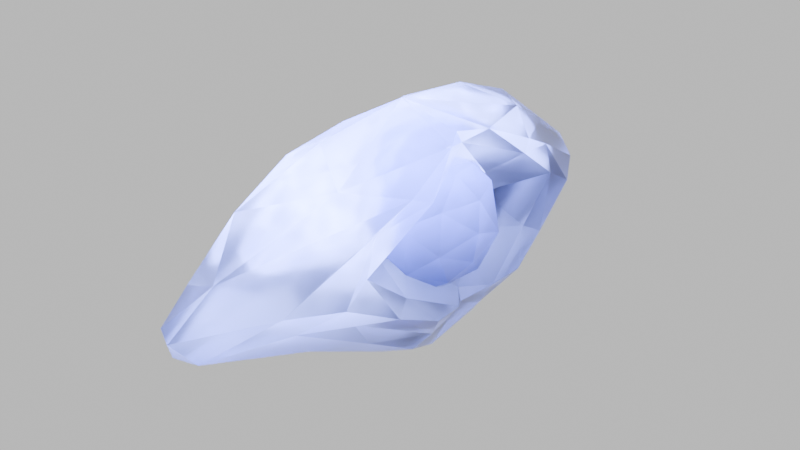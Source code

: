 # Source: vision_crystal.blend  (saved by Blender 4.2.66; exported with 4.5.12 LTS)
import bpy
from mathutils import Matrix  # noqa: F401  (used for matrix-valued properties, if any)

bpy.ops.wm.read_factory_settings(use_empty=True)
scene = bpy.context.scene
scene.name = 'Scene'

# ---- collections
col_collection = bpy.data.collections.new('Collection'); scene.collection.children.link(col_collection)

# ---- materials (node trees are filled in below, after node groups)
mat_crystal = bpy.data.materials.new('crystal')
mat_crystal_glow = bpy.data.materials.new('crystal glow')

# ---- material node trees
mat_crystal.use_nodes = True; mat_crystal.node_tree.nodes.clear()
_N = mat_crystal.node_tree.nodes; _L = mat_crystal.node_tree.links
n0 = _N.new('ShaderNodeBsdfPrincipled'); n0.name = 'Principled BSDF'; n0.location = (10, 300)
n0.inputs[2].default_value = 0.3
n0.inputs[3].default_value = 1.7
n0.inputs[18].default_value = 1.0
n1 = _N.new('ShaderNodeOutputMaterial'); n1.name = 'Material Output'; n1.location = (300, 300)
n2 = _N.new('ShaderNodeTexCoord'); n2.name = 'Texture Coordinate'; n2.location = (-1079, 200)
n3 = _N.new('ShaderNodeMapping'); n3.name = 'Mapping'; n3.location = (-874, 271)
n4 = _N.new('ShaderNodeSeparateXYZ'); n4.name = 'Separate XYZ'; n4.location = (-685, 273)
n5 = _N.new('ShaderNodeValToRGB'); n5.name = 'Color Ramp'; n5.location = (-406, 270)
n5.color_ramp.interpolation = 'EASE'
while len(n5.color_ramp.elements) > 1: n5.color_ramp.elements.remove(n5.color_ramp.elements[-1])
n5.color_ramp.elements[0].position = 0.3; n5.color_ramp.elements[0].color = (0.01669, 0.01741, 0.05682, 1.0)
_e = n5.color_ramp.elements.new(1.0); _e.color = (0.2872, 0.319, 1.0, 1.0)
_L.new(n0.outputs[0], n1.inputs[0])
_L.new(n2.outputs[0], n3.inputs[0])
_L.new(n3.outputs[0], n4.inputs[0])
_L.new(n4.outputs[2], n5.inputs[0])
_L.new(n5.outputs[0], n0.inputs[0])
n1.is_active_output = True
mat_crystal_glow.use_nodes = True; mat_crystal_glow.node_tree.nodes.clear()
_N = mat_crystal_glow.node_tree.nodes; _L = mat_crystal_glow.node_tree.links
n0 = _N.new('ShaderNodeBsdfPrincipled'); n0.name = 'Principled BSDF'; n0.location = (10, 300)
n0.inputs[2].default_value = 0.05
n0.inputs[3].default_value = 1.7
n0.inputs[18].default_value = 1.0
n0.inputs[27].default_value = (0.4174, 0.5153, 0.8228, 1.0)
n0.inputs[28].default_value = 7.0
n1 = _N.new('ShaderNodeOutputMaterial'); n1.name = 'Material Output'; n1.location = (300, 300)
n2 = _N.new('ShaderNodeTexCoord'); n2.name = 'Texture Coordinate'; n2.location = (-1079, 200)
n3 = _N.new('ShaderNodeMapping'); n3.name = 'Mapping'; n3.location = (-874, 271)
n4 = _N.new('ShaderNodeSeparateXYZ'); n4.name = 'Separate XYZ'; n4.location = (-685, 273)
n5 = _N.new('ShaderNodeValToRGB'); n5.name = 'Color Ramp'; n5.location = (-406, 270)
n5.color_ramp.interpolation = 'EASE'
while len(n5.color_ramp.elements) > 1: n5.color_ramp.elements.remove(n5.color_ramp.elements[-1])
n5.color_ramp.elements[0].position = 0.3; n5.color_ramp.elements[0].color = (0.01669, 0.01741, 0.05682, 1.0)
_e = n5.color_ramp.elements.new(1.0); _e.color = (0.2872, 0.319, 1.0, 1.0)
_L.new(n0.outputs[0], n1.inputs[0])
_L.new(n2.outputs[0], n3.inputs[0])
_L.new(n3.outputs[0], n4.inputs[0])
_L.new(n4.outputs[2], n5.inputs[0])
_L.new(n5.outputs[0], n0.inputs[0])
n1.is_active_output = True

# ---- world
world_world = bpy.data.worlds.new('World'); scene.world = world_world
world_world.use_nodes = True; world_world.node_tree.nodes.clear()
_N = world_world.node_tree.nodes; _L = world_world.node_tree.links
n0 = _N.new('ShaderNodeOutputWorld'); n0.name = 'World Output'; n0.location = (300, 300)
n1 = _N.new('ShaderNodeBackground'); n1.name = 'Background'; n1.location = (10, 300)
n1.inputs[0].default_value = (1.0, 1.0, 1.0, 1.0)
n1.inputs[1].default_value = 0.7
_L.new(n1.outputs[0], n0.inputs[0])
n0.is_active_output = True
world_world.color = (0.05088, 0.05088, 0.05088)
world_world.sun_shadow_jitter_overblur = 0.0

# ---- meshes
me_sphere_001 = bpy.data.meshes.new('Sphere.001')
me_sphere_001.from_pydata([(-0.2672, 0.8634, -0.4908), (-0.2023, 0.4239, 0.9033), (0.1961, 0.9805, 0.1995), (0.1898, 0.2033, 0.976), (0.1727, 0.7172, 0.7032), (0.2248, 0.9272, -0.3697), (0.5819, 0.7877, -0.3285), (0.2487, 0.6325, -0.7575), (0.5802, 0.7179, 0.4499), (0.9367, 0.4262, -0.09808), (0.09528, -0.08372, 1.004), (0.4964, 0.3916, 0.7885), (0.7598, 0.2201, -0.6414), (0.2951, 0.2322, -0.9497), (0.9027, 0.003144, 0.5123), (1.008, -0.1398, 0.1272), (0.9566, -0.1736, -0.2959), (0.5972, -0.1029, 0.8334), (0.7175, -0.5545, 0.4833), (0.7658, -0.6501, -0.09897), (0.7312, -0.4134, -0.5886), (0.184, -0.5032, 0.8701), (0.3635, -0.9225, 0.2987), (0.3849, -0.8523, -0.4103), (0.3749, -0.5067, -0.8053), (0.3215, -0.1367, -0.9665), (-0.184, -0.9494, 0.3078), (-0.08761, -1.016, -0.1387), (-0.2361, -0.7875, -0.6075), (-0.2683, -0.7881, 0.5977), (-0.2648, -0.4776, -0.8644), (-0.1985, -0.4282, 0.8973), (-0.6588, -0.7867, -0.1041), (-0.6978, -0.5005, 0.5505), (-0.8936, -0.4587, 0.09898), (-0.5549, -0.2566, 0.8057), (-0.7218, -0.3973, -0.6005), (-0.9844, -0.04889, 0.297), (-0.9393, -0.1627, -0.3769), (-0.9363, 0.4089, -0.001141), (-0.7462, 0.1893, -0.6619), (-0.7515, 0.2678, 0.6578), (-0.4449, 0.02888, -0.9157), (-0.2788, 0.0192, 0.971), (-0.6047, 0.7765, 0.2978), (-0.2974, 0.7786, 0.5886), (-0.2091, 0.9907, 0.07127), (-0.2683, 0.4741, -0.8645), (-0.1309, 0.02148, -1.003), (-0.07935, -0.4693, -0.3254), (0.1348, -0.09976, -0.3254), (0.1296, 0.02878, -2.016), (0.3383, -0.6535, -1.672), (0.7114, -0.3613, 1.331), (0.07675, -1.136, -0.05357), (0.8462, -1.529, -0.5727), (0.3516, -1.824, -0.7164), (0.1446, -1.841, 1.068), (0.7332, -2.376, -0.1075), (0.3691, -2.866, -0.3429), (0.2061, -1.396, -1.265), (-0.5532, -1.411, 1.381), (-0.4274, -1.94, -1.379), (-0.472, -4.082, -0.2186), (-0.6932, -3.859, -0.599), (-1.021, -1.533, 1.134), (-1.15, -1.956, -1.018), (-1.354, -2.29, -0.001372), (-1.291, -2.562, -0.6297), (-1.197, -1.574, 0.6315), (-1.924, -0.8832, -0.3861), (-1.486, -1.453, -0.6192), (-1.703, -0.9538, 0.3759), (-0.9054, -0.5893, 1.327), (-1.912, -0.4813, 0.2437), (-1.431, 0.03293, -1.743), (-1.32, -0.5398, -1.82), (-0.4296, 0.03293, 1.592), (-0.6155, 0.7079, -0.3254), (-0.8961, 0.6075, -0.3254), (-1.202, 0.1492, -0.3254), (-1.116, -0.3167, -0.3254), (-0.7297, -0.6179, -0.3254), (-0.5667, -0.6485, -0.3254), (-0.454, -0.6515, -0.3254), (-0.3445, -0.6359, -0.3254), (-0.2321, -0.5909, -0.3254), (-0.00726, -0.3876, -0.3254), (0.1023, 0.2777, -0.3254), (-0.01724, 0.4772, -0.3254), (-0.449, 0.7079, -0.3254), (0.8787, -0.3445, -0.9237), (0.3864, -0.77, 0.4778), (0.2279, -0.6792, -0.3952), (-0.2717, -0.5909, -2.002), (0.7288, -1.267, -0.4284), (0.9413, -0.8642, -0.874), (0.5407, -0.4918, -1.419), (0.7768, -1.214, 0.9354), (0.8882, -0.9564, 0.832), (0.6984, -1.968, 0.1381), (0.693, -1.793, 0.6463), (0.3548, -3.062, -0.05082), (-0.2668, -3.83, -0.5399), (-0.719, -2.723, 0.8694), (-0.4205, -3.393, 0.2612), (-0.7504, -3.94, -0.1733), (-1.108, -3.224, -0.05046), (-1.308, -1.258, -1.315), (-1.714, -0.4196, -0.9341), (-0.9101, -0.5326, -0.3254), (-1.161, -0.2273, -0.3254), (0.5723, 0.02938, -0.907), (0.6239, 0.03427, -1.107), (0.3383, 0.7194, -1.672), (0.7114, 0.4272, 1.331), (0.07675, 1.202, -0.05357), (0.8462, 1.595, -0.5727), (0.3516, 1.89, -0.7164), (0.1446, 1.907, 1.068), (0.7332, 2.441, -0.1075), (0.3691, 2.932, -0.3429), (0.2061, 1.462, -1.265), (-0.5532, 1.477, 1.381), (-0.4274, 2.006, -1.379), (-0.472, 4.148, -0.2186), (-0.6932, 3.925, -0.599), (-1.021, 1.599, 1.134), (-1.15, 2.022, -1.018), (-1.354, 2.356, -0.001372), (-1.291, 2.628, -0.6297), (-1.197, 1.64, 0.6315), (-1.924, 0.9491, -0.3861), (-1.486, 1.519, -0.6192), (-1.703, 1.02, 0.3759), (-0.9054, 0.6552, 1.327), (-1.912, 0.5472, 0.2437), (-0.6705, 0.03187, -2.188), (-1.701, 0.03206, 0.4448), (-1.32, 0.6056, -1.82), (-0.823, -0.5819, -0.3254), (-1.025, -0.436, -0.3254), (-1.196, -0.1161, -0.3254), (-1.21, -0.0171, -0.3254), (-1.178, 0.2463, -0.3254), (-1.14, 0.3387, -0.3254), (-1.088, 0.4245, -0.3254), (-0.9765, 0.5479, -0.3254), (-0.8078, 0.6547, -0.3254), (-0.7136, 0.6884, -0.3254), (-0.3445, 0.7018, -0.3254), (-0.2189, 0.6491, -0.3254), (-0.09173, 0.5476, -0.3254), (0.03705, 0.3931, -0.3254), (0.1446, 0.09959, -0.3254), (0.1471, -0.0004428, -0.3254), (0.1081, -0.1962, -0.3254), (0.05953, -0.3023, -0.3254), (0.5687, 0.02896, 1.227), (0.4877, 0.02596, 1.356), (0.8787, 0.4104, -0.9237), (0.3864, 0.8359, 0.4778), (0.2279, 0.745, -0.3952), (-0.2717, 0.6567, -2.002), (0.7288, 1.333, -0.4284), (0.9413, 0.93, -0.874), (0.5407, 0.5577, -1.419), (0.7768, 1.28, 0.9354), (0.8882, 1.022, 0.832), (0.6984, 2.034, 0.1381), (0.693, 1.858, 0.6463), (0.3548, 3.128, -0.05082), (-0.2668, 3.895, -0.5399), (-0.719, 2.788, 0.8694), (-0.4205, 3.459, 0.2612), (-0.7504, 4.006, -0.1733), (-1.108, 3.29, -0.05046), (-1.308, 1.324, -1.315), (-1.714, 0.4855, -0.9341), (-1.903, 0.03167, -0.3319)], [(149, 78), (148, 149), (147, 79), (79, 148), (145, 146), (146, 147), (144, 145), (143, 80), (80, 144), (111, 142), (142, 143), (81, 111), (141, 81), (110, 141), (140, 110), (82, 140), (83, 82), (84, 83), (85, 84), (86, 85), (49, 86), (87, 49), (157, 87), (50, 156), (156, 157), (155, 50), (154, 155), (88, 154), (153, 88), (152, 89), (89, 153), (151, 152), (90, 150), (150, 151), (78, 90), (153, 152)], [(47, 13, 48), (4, 8, 2), (2, 6, 5), (3, 11, 4), (6, 8, 9), (6, 12, 7), (3, 17, 11), (8, 11, 14), (13, 12, 25), (9, 14, 15), (3, 10, 17), (12, 16, 20), (48, 13, 25), (25, 20, 24), (15, 18, 19), (15, 19, 16), (10, 21, 17), (19, 23, 20), (17, 21, 18), (18, 21, 22), (22, 27, 23), (23, 27, 28), (23, 28, 24), (24, 28, 30), (24, 30, 25), (22, 26, 27), (30, 48, 25), (27, 26, 32), (21, 10, 31), (27, 32, 28), (26, 29, 32), (28, 32, 36), (32, 33, 34), (30, 36, 42), (34, 38, 32), (32, 38, 36), (33, 35, 37), (35, 43, 41), (38, 40, 36), (37, 39, 38), (37, 41, 39), (39, 148, 38), (43, 1, 41), (42, 40, 47), (148, 47, 40), (1, 45, 41), (44, 45, 46), (43, 10, 3), (46, 5, 0), (45, 1, 4), (45, 4, 2), (46, 2, 5), (0, 5, 7), (47, 7, 13), (1, 3, 4), (7, 5, 6), (2, 8, 6), (4, 11, 8), (7, 12, 13), (12, 6, 9), (9, 8, 14), (14, 11, 17), (9, 15, 16), (12, 9, 16), (25, 12, 20), (14, 17, 18), (15, 14, 18), (16, 19, 20), (19, 18, 22), (19, 22, 23), (20, 23, 24), (21, 31, 29), (22, 21, 29), (22, 29, 26), (33, 29, 31, 35), (0, 148, 44, 46), (28, 36, 30), (32, 29, 33), (10, 43, 31), (30, 42, 48), (31, 43, 35), (34, 37, 38), (34, 33, 37), (42, 36, 40), (37, 35, 41), (40, 38, 148), (39, 41, 44), (39, 44, 148), (148, 0, 47), (44, 41, 45), (42, 47, 48), (1, 43, 3), (47, 0, 7), (46, 45, 2), (158, 159, 53), (158, 53, 99), (113, 91, 97), (158, 99, 92), (97, 52, 51), (113, 97, 51), (92, 93, 155), (112, 93, 95), (77, 53, 159), (92, 54, 93), (52, 94, 51), (53, 98, 99), (97, 60, 52), (53, 77, 57), (98, 101, 99), (99, 100, 92), (92, 100, 54), (60, 62, 52), (100, 101, 58), (55, 100, 58), (58, 59, 55), (57, 77, 61), (103, 62, 60), (98, 57, 105), (63, 64, 103), (57, 61, 104), (57, 104, 105), (104, 107, 105), (61, 65, 104), (62, 64, 66), (64, 107, 68), (94, 62, 76), (64, 68, 66), (66, 108, 62), (107, 69, 67), (62, 108, 76), (68, 67, 71), (68, 71, 66), (69, 72, 67), (66, 71, 108), (94, 76, 137), (70, 109, 108), (72, 138, 74), (73, 77, 138), (76, 75, 137), (74, 138, 179), (97, 91, 96), (113, 112, 91), (155, 158, 92), (51, 94, 137), (112, 155, 93), (91, 112, 95), (97, 96, 55), (96, 95, 55), (91, 95, 96), (95, 100, 55), (93, 54, 95), (95, 54, 100), (97, 55, 56), (53, 57, 98), (97, 56, 60), (99, 101, 100), (52, 62, 94), (58, 101, 102), (55, 59, 56), (56, 59, 60), (59, 103, 60), (102, 101, 98), (59, 58, 102), (102, 98, 105), (103, 59, 102), (103, 102, 63), (103, 64, 62), (102, 105, 63), (63, 105, 106), (105, 107, 106), (64, 63, 106), (104, 65, 107), (73, 61, 77), (64, 106, 107), (107, 67, 68), (61, 73, 65), (65, 69, 107), (71, 72, 70), (67, 72, 71), (71, 70, 108), (69, 73, 72), (70, 72, 74), (65, 73, 69), (179, 70, 74), (72, 73, 138), (76, 108, 109), (76, 109, 75), (70, 179, 109), (75, 109, 179), (158, 115, 159), (158, 168, 115), (113, 166, 160), (158, 161, 168), (166, 51, 114), (113, 51, 166), (161, 155, 162), (112, 164, 162), (77, 159, 115), (161, 162, 116), (114, 51, 163), (115, 168, 167), (166, 114, 122), (115, 119, 77), (167, 168, 170), (168, 161, 169), (161, 116, 169), (122, 114, 124), (169, 120, 170), (117, 120, 169), (120, 117, 121), (119, 123, 77), (172, 122, 124), (167, 174, 119), (125, 172, 126), (119, 173, 123), (119, 174, 173), (173, 174, 176), (123, 173, 127), (124, 128, 126), (126, 130, 176), (163, 139, 124), (126, 128, 130), (128, 124, 177), (176, 129, 131), (124, 139, 177), (130, 133, 129), (130, 128, 133), (131, 129, 134), (128, 177, 133), (163, 137, 139), (132, 177, 178), (134, 136, 138), (135, 138, 77), (139, 137, 75), (136, 179, 138), (166, 165, 160), (113, 160, 112), (155, 161, 158), (51, 137, 163), (112, 162, 155), (160, 164, 112), (166, 117, 165), (165, 117, 164), (160, 165, 164), (164, 117, 169), (162, 164, 116), (164, 169, 116), (166, 118, 117), (115, 167, 119), (166, 122, 118), (168, 169, 170), (114, 163, 124), (120, 171, 170), (117, 118, 121), (118, 122, 121), (121, 122, 172), (171, 167, 170), (121, 171, 120), (171, 174, 167), (172, 171, 121), (172, 125, 171), (172, 124, 126), (171, 125, 174), (125, 175, 174), (174, 175, 176), (126, 175, 125), (173, 176, 127), (135, 77, 123), (126, 176, 175), (176, 130, 129), (123, 127, 135), (127, 176, 131), (133, 132, 134), (129, 133, 134), (133, 177, 132), (131, 134, 135), (132, 136, 134), (127, 131, 135), (179, 136, 132), (134, 138, 135), (139, 178, 177), (139, 75, 178), (132, 178, 179), (75, 179, 178)])
_uv = me_sphere_001.uv_layers.new(name='UVMap')
_uv.uv.foreach_set('vector', [0.8282, 0.1815, 0.6182, 0.1183, 0.8035, 0.02974, 0.7136, 0.743, 0.6405, 0.6374, 0.7212, 0.5615, 0.7212, 0.5615, 0.6426, 0.4053, 0.7138, 0.3772, 0.6593, 0.9011, 0.6097, 0.7815, 0.7136, 0.743, 0.6426, 0.4053, 0.6405, 0.6374, 0.5656, 0.4702, 0.6426, 0.4053, 0.546, 0.2825, 0.6891, 0.2345, 0.6593, 0.9011, 0.4712, 0.7971, 0.6097, 0.7815, 0.6405, 0.6374, 0.6097, 0.7815, 0.4987, 0.6505, 0.6182, 0.1183, 0.546, 0.2825, 0.418, 0.1201, 0.5656, 0.4702, 0.4987, 0.6505, 0.4785, 0.5338, 0.6593, 0.9011, 0.3741, 0.9507, 0.4712, 0.7971, 0.546, 0.2825, 0.4697, 0.4063, 0.4219, 0.3128, 0.4531, 0.0, 0.6182, 0.1183, 0.418, 0.1201, 0.418, 0.1201, 0.4219, 0.3128, 0.3514, 0.2162, 0.4785, 0.5338, 0.3914, 0.6553, 0.3893, 0.4692, 0.4785, 0.5338, 0.3893, 0.4692, 0.4697, 0.4063, 0.3741, 0.9507, 0.3038, 0.8235, 0.4712, 0.7971, 0.3893, 0.4692, 0.3202, 0.3687, 0.4219, 0.3128, 0.4712, 0.7971, 0.3038, 0.8235, 0.3914, 0.6553, 0.3914, 0.6553, 0.3038, 0.8235, 0.3121, 0.5925, 0.3121, 0.5925, 0.2381, 0.4535, 0.3202, 0.3687, 0.3202, 0.3687, 0.2381, 0.4535, 0.2086, 0.3063, 0.3202, 0.3687, 0.2086, 0.3063, 0.3514, 0.2162, 0.3514, 0.2162, 0.2086, 0.3063, 0.1717, 0.1832, 0.3514, 0.2162, 0.1717, 0.1832, 0.418, 0.1201, 0.3121, 0.5925, 0.2211, 0.5953, 0.2381, 0.4535, 0.1717, 0.1832, 0.07916, 0.04881, 0.418, 0.1201, 0.2381, 0.4535, 0.2211, 0.5953, 0.1395, 0.4694, 0.3038, 0.8235, 0.3741, 0.9507, 0.1708, 0.8413, 0.2381, 0.4535, 0.1395, 0.4694, 0.2086, 0.3063, 0.2211, 0.5953, 0.1962, 0.6987, 0.1395, 0.4694, 0.2086, 0.3063, 0.1395, 0.4694, 0.08447, 0.2928, 0.1395, 0.4694, 0.09749, 0.6747, 0.07678, 0.5308, 0.1717, 0.1832, 0.08447, 0.2928, 0.02261, 0.1504, 0.07678, 0.5308, 0.03047, 0.3838, 0.1395, 0.4694, 0.1395, 0.4694, 0.03047, 0.3838, 0.08447, 0.2928, 0.09749, 0.6747, 0.06693, 0.7933, 0.01291, 0.5913, 0.06693, 0.7933, 0.03115, 0.9116, 0.0, 0.7844, 0.03047, 0.3838, 0.0, 0.273, 0.08447, 0.2928, 0.9963, 0.5849, 0.935, 0.5007, 0.9922, 0.3993, 0.9963, 0.5849, 0.9421, 0.7182, 0.935, 0.5007, 0.935, 0.5007, 0.8869, 0.384, 0.9922, 0.3993, 0.9454, 0.9116, 0.82, 0.8447, 0.9421, 0.7182, 0.9494, 0.1481, 0.9598, 0.2785, 0.8282, 0.1815, 0.8869, 0.384, 0.8282, 0.1815, 0.9598, 0.2785, 0.82, 0.8447, 0.8045, 0.6947, 0.9421, 0.7182, 0.8587, 0.5928, 0.8045, 0.6947, 0.7852, 0.5242, 0.9454, 0.9116, 0.8281, 1.0, 0.6593, 0.9011, 0.7852, 0.5242, 0.7138, 0.3772, 0.7958, 0.3435, 0.8045, 0.6947, 0.82, 0.8447, 0.7136, 0.743, 0.8045, 0.6947, 0.7136, 0.743, 0.7212, 0.5615, 0.7852, 0.5242, 0.7212, 0.5615, 0.7138, 0.3772, 0.7958, 0.3435, 0.7138, 0.3772, 0.6891, 0.2345, 0.8282, 0.1815, 0.6891, 0.2345, 0.6182, 0.1183, 0.82, 0.8447, 0.6593, 0.9011, 0.7136, 0.743, 0.6891, 0.2345, 0.7138, 0.3772, 0.6426, 0.4053, 0.7212, 0.5615, 0.6405, 0.6374, 0.6426, 0.4053, 0.7136, 0.743, 0.6097, 0.7815, 0.6405, 0.6374, 0.6891, 0.2345, 0.546, 0.2825, 0.6182, 0.1183, 0.546, 0.2825, 0.6426, 0.4053, 0.5656, 0.4702, 0.5656, 0.4702, 0.6405, 0.6374, 0.4987, 0.6505, 0.4987, 0.6505, 0.6097, 0.7815, 0.4712, 0.7971, 0.5656, 0.4702, 0.4785, 0.5338, 0.4697, 0.4063, 0.546, 0.2825, 0.5656, 0.4702, 0.4697, 0.4063, 0.418, 0.1201, 0.546, 0.2825, 0.4219, 0.3128, 0.4987, 0.6505, 0.4712, 0.7971, 0.3914, 0.6553, 0.4785, 0.5338, 0.4987, 0.6505, 0.3914, 0.6553, 0.4697, 0.4063, 0.3893, 0.4692, 0.4219, 0.3128, 0.3893, 0.4692, 0.3914, 0.6553, 0.3121, 0.5925, 0.3893, 0.4692, 0.3121, 0.5925, 0.3202, 0.3687, 0.4219, 0.3128, 0.3202, 0.3687, 0.3514, 0.2162, 0.3038, 0.8235, 0.1708, 0.8413, 0.1962, 0.6987, 0.3121, 0.5925, 0.3038, 0.8235, 0.1962, 0.6987, 0.3121, 0.5925, 0.1962, 0.6987, 0.2211, 0.5953, 0.09749, 0.6747, 0.1962, 0.6987, 0.1708, 0.8413, 0.06693, 0.7933, 0.7958, 0.3435, 0.8869, 0.384, 0.8587, 0.5928, 0.7852, 0.5242, 0.2086, 0.3063, 0.08447, 0.2928, 0.1717, 0.1832, 0.1395, 0.4694, 0.1962, 0.6987, 0.09749, 0.6747, 0.3741, 0.9507, 0.03115, 0.9116, 0.1708, 0.8413, 0.1717, 0.1832, 0.02261, 0.1504, 0.07916, 0.04881, 0.1708, 0.8413, 0.03115, 0.9116, 0.06693, 0.7933, 0.07678, 0.5308, 0.01291, 0.5913, 0.03047, 0.3838, 0.07678, 0.5308, 0.09749, 0.6747, 0.01291, 0.5913, 0.02261, 0.1504, 0.08447, 0.2928, 0.0, 0.273, 0.01291, 0.5913, 0.06693, 0.7933, 0.0, 0.7844, 0.9598, 0.2785, 0.9922, 0.3993, 0.8869, 0.384, 0.935, 0.5007, 0.9421, 0.7182, 0.8587, 0.5928, 0.935, 0.5007, 0.8587, 0.5928, 0.8869, 0.384, 0.8869, 0.384, 0.7958, 0.3435, 0.8282, 0.1815, 0.8587, 0.5928, 0.9421, 0.7182, 0.8045, 0.6947, 0.9494, 0.1481, 0.8282, 0.1815, 0.8035, 0.02974, 0.82, 0.8447, 0.9454, 0.9116, 0.6593, 0.9011, 0.8282, 0.1815, 0.7958, 0.3435, 0.6891, 0.2345, 0.7852, 0.5242, 0.8045, 0.6947, 0.7212, 0.5615, 0.4998, 0.7746, 0.5004, 0.8062, 0.4684, 0.8045, 0.4998, 0.7746, 0.4684, 0.8045, 0.4295, 0.739, 0.5, 0.2988, 0.469, 0.3253, 0.4647, 0.2468, 0.4998, 0.7746, 0.4295, 0.739, 0.4487, 0.6946, 0.4647, 0.2468, 0.4539, 0.1917, 0.4987, 0.1244, 0.5, 0.2988, 0.4647, 0.2468, 0.4987, 0.1244, 0.4487, 0.6946, 0.4441, 0.4877, 0.4998, 0.5018, 0.4997, 0.3345, 0.4441, 0.4877, 0.4076, 0.4719, 0.4895, 0.9727, 0.4684, 0.8045, 0.5004, 0.8062, 0.4487, 0.6946, 0.418, 0.5837, 0.4441, 0.4877, 0.4539, 0.1917, 0.3438, 0.09497, 0.4987, 0.1244, 0.4684, 0.8045, 0.4035, 0.743, 0.4295, 0.739, 0.4647, 0.2468, 0.373, 0.2606, 0.4539, 0.1917, 0.4684, 0.8045, 0.4895, 0.9727, 0.3332, 0.7773, 0.4035, 0.743, 0.3694, 0.6719, 0.4295, 0.739, 0.4295, 0.739, 0.3698, 0.5946, 0.4487, 0.6946, 0.4487, 0.6946, 0.3698, 0.5946, 0.418, 0.5837, 0.373, 0.2606, 0.2488, 0.2293, 0.4539, 0.1917, 0.3698, 0.5946, 0.3694, 0.6719, 0.354, 0.5403, 0.3845, 0.46, 0.3698, 0.5946, 0.354, 0.5403, 0.354, 0.5403, 0.3359, 0.4698, 0.3845, 0.46, 0.3332, 0.7773, 0.4895, 0.9727, 0.2445, 0.8748, 0.275, 0.467, 0.2488, 0.2293, 0.373, 0.2606, 0.4035, 0.743, 0.3332, 0.7773, 0.26, 0.6075, 0.254, 0.5141, 0.2373, 0.4549, 0.275, 0.467, 0.3332, 0.7773, 0.2445, 0.8748, 0.2331, 0.6928, 0.3332, 0.7773, 0.2331, 0.6928, 0.26, 0.6075, 0.2331, 0.6928, 0.1946, 0.5454, 0.26, 0.6075, 0.2445, 0.8748, 0.1444, 0.8317, 0.2331, 0.6928, 0.2488, 0.2293, 0.2373, 0.4549, 0.1612, 0.3237, 0.2373, 0.4549, 0.1946, 0.5454, 0.1629, 0.4314, 0.3438, 0.09497, 0.2488, 0.2293, 0.04448, 0.1607, 0.2373, 0.4549, 0.1629, 0.4314, 0.1612, 0.3237, 0.1612, 0.3237, 0.1158, 0.2541, 0.2488, 0.2293, 0.1946, 0.5454, 0.1182, 0.7488, 0.1496, 0.5687, 0.2488, 0.2293, 0.1158, 0.2541, 0.04448, 0.1607, 0.1629, 0.4314, 0.1496, 0.5687, 0.1159, 0.4334, 0.1629, 0.4314, 0.1159, 0.4334, 0.1612, 0.3237, 0.1182, 0.7488, 0.08893, 0.7215, 0.1496, 0.5687, 0.1612, 0.3237, 0.1159, 0.4334, 0.1158, 0.2541, 0.3438, 0.09497, 0.04448, 0.1607, 0.008186, 0.03923, 0.08059, 0.5109, 0.03837, 0.3402, 0.1158, 0.2541, 0.08893, 0.7215, 0.0006607, 0.696, 0.04375, 0.6513, 0.06864, 0.9115, 0.01402, 0.9913, 0.0006607, 0.696, 0.04448, 0.1607, 2.189e-05, 0.191, 0.008186, 0.03923, 0.04375, 0.6513, 0.0006607, 0.696, -4.268e-06, 0.4931, 0.4647, 0.2468, 0.469, 0.3253, 0.4338, 0.3353, 0.5, 0.2988, 0.4997, 0.3345, 0.469, 0.3253, 0.4998, 0.5018, 0.4998, 0.7746, 0.4487, 0.6946, 0.4987, 0.1244, 0.3438, 0.09497, 0.4922, 0.03287, 0.4997, 0.3345, 0.4998, 0.5018, 0.4441, 0.4877, 0.469, 0.3253, 0.4997, 0.3345, 0.4076, 0.4719, 0.4647, 0.2468, 0.4338, 0.3353, 0.3845, 0.46, 0.4338, 0.3353, 0.4076, 0.4719, 0.3845, 0.46, 0.469, 0.3253, 0.4076, 0.4719, 0.4338, 0.3353, 0.4076, 0.4719, 0.3698, 0.5946, 0.3845, 0.46, 0.4441, 0.4877, 0.418, 0.5837, 0.4076, 0.4719, 0.4076, 0.4719, 0.418, 0.5837, 0.3698, 0.5946, 0.4647, 0.2468, 0.3845, 0.46, 0.3636, 0.385, 0.4684, 0.8045, 0.3332, 0.7773, 0.4035, 0.743, 0.4647, 0.2468, 0.3636, 0.385, 0.373, 0.2606, 0.4295, 0.739, 0.3694, 0.6719, 0.3698, 0.5946, 0.4539, 0.1917, 0.2488, 0.2293, 0.3438, 0.09497, 0.354, 0.5403, 0.3694, 0.6719, 0.317, 0.5507, 0.3845, 0.46, 0.3359, 0.4698, 0.3636, 0.385, 0.3636, 0.385, 0.3359, 0.4698, 0.373, 0.2606, 0.3359, 0.4698, 0.275, 0.467, 0.373, 0.2606, 0.317, 0.5507, 0.3694, 0.6719, 0.4035, 0.743, 0.3359, 0.4698, 0.354, 0.5403, 0.317, 0.5507, 0.317, 0.5507, 0.4035, 0.743, 0.26, 0.6075, 0.275, 0.467, 0.3359, 0.4698, 0.317, 0.5507, 0.275, 0.467, 0.317, 0.5507, 0.254, 0.5141, 0.275, 0.467, 0.2373, 0.4549, 0.2488, 0.2293, 0.317, 0.5507, 0.26, 0.6075, 0.254, 0.5141, 0.254, 0.5141, 0.26, 0.6075, 0.2299, 0.5223, 0.26, 0.6075, 0.1946, 0.5454, 0.2299, 0.5223, 0.2373, 0.4549, 0.254, 0.5141, 0.2299, 0.5223, 0.2331, 0.6928, 0.1444, 0.8317, 0.1946, 0.5454, 0.06864, 0.9115, 0.2445, 0.8748, 0.2041, 0.968, 0.2373, 0.4549, 0.2299, 0.5223, 0.1946, 0.5454, 0.1946, 0.5454, 0.1496, 0.5687, 0.1629, 0.4314, 0.2445, 0.8748, 0.06864, 0.9115, 0.1444, 0.8317, 0.1444, 0.8317, 0.1182, 0.7488, 0.1946, 0.5454, 0.1159, 0.4334, 0.08893, 0.7215, 0.08059, 0.5109, 0.1496, 0.5687, 0.08893, 0.7215, 0.1159, 0.4334, 0.1159, 0.4334, 0.08059, 0.5109, 0.1158, 0.2541, 0.1182, 0.7488, 0.06864, 0.9115, 0.08893, 0.7215, 0.08059, 0.5109, 0.08893, 0.7215, 0.04375, 0.6513, 0.1444, 0.8317, 0.06864, 0.9115, 0.1182, 0.7488, -4.268e-06, 0.4931, 0.08059, 0.5109, 0.04375, 0.6513, 0.08893, 0.7215, 0.06864, 0.9115, 0.0006607, 0.696, 0.04448, 0.1607, 0.1158, 0.2541, 0.03837, 0.3402, 0.04448, 0.1607, 0.03837, 0.3402, 2.189e-05, 0.191, 0.08059, 0.5109, -4.268e-06, 0.4931, 0.03837, 0.3402, 2.189e-05, 0.191, 0.03837, 0.3402, -4.268e-06, 0.4931, 0.4998, 0.7746, 0.4684, 0.8045, 0.5004, 0.8062, 0.4998, 0.7746, 0.4295, 0.739, 0.4684, 0.8045, 0.5, 0.2988, 0.4647, 0.2468, 0.469, 0.3253, 0.4998, 0.7746, 0.4487, 0.6946, 0.4295, 0.739, 0.4647, 0.2468, 0.4987, 0.1244, 0.4539, 0.1917, 0.5, 0.2988, 0.4987, 0.1244, 0.4647, 0.2468, 0.4487, 0.6946, 0.4998, 0.5018, 0.4441, 0.4877, 0.4997, 0.3345, 0.4076, 0.4719, 0.4441, 0.4877, 0.4895, 0.9727, 0.5004, 0.8062, 0.4684, 0.8045, 0.4487, 0.6946, 0.4441, 0.4877, 0.418, 0.5837, 0.4539, 0.1917, 0.4987, 0.1244, 0.3438, 0.09497, 0.4684, 0.8045, 0.4295, 0.739, 0.4035, 0.743, 0.4647, 0.2468, 0.4539, 0.1917, 0.373, 0.2606, 0.4684, 0.8045, 0.3332, 0.7773, 0.4895, 0.9727, 0.4035, 0.743, 0.4295, 0.739, 0.3694, 0.6719, 0.4295, 0.739, 0.4487, 0.6946, 0.3698, 0.5946, 0.4487, 0.6946, 0.418, 0.5837, 0.3698, 0.5946, 0.373, 0.2606, 0.4539, 0.1917, 0.2488, 0.2293, 0.3698, 0.5946, 0.354, 0.5403, 0.3694, 0.6719, 0.3845, 0.46, 0.354, 0.5403, 0.3698, 0.5946, 0.354, 0.5403, 0.3845, 0.46, 0.3359, 0.4698, 0.3332, 0.7773, 0.2445, 0.8748, 0.4895, 0.9727, 0.275, 0.467, 0.373, 0.2606, 0.2488, 0.2293, 0.4035, 0.743, 0.26, 0.6075, 0.3332, 0.7773, 0.254, 0.5141, 0.275, 0.467, 0.2373, 0.4549, 0.3332, 0.7773, 0.2331, 0.6928, 0.2445, 0.8748, 0.3332, 0.7773, 0.26, 0.6075, 0.2331, 0.6928, 0.2331, 0.6928, 0.26, 0.6075, 0.1946, 0.5454, 0.2445, 0.8748, 0.2331, 0.6928, 0.1444, 0.8317, 0.2488, 0.2293, 0.1612, 0.3237, 0.2373, 0.4549, 0.2373, 0.4549, 0.1629, 0.4314, 0.1946, 0.5454, 0.3438, 0.09497, 0.04448, 0.1607, 0.2488, 0.2293, 0.2373, 0.4549, 0.1612, 0.3237, 0.1629, 0.4314, 0.1612, 0.3237, 0.2488, 0.2293, 0.1158, 0.2541, 0.1946, 0.5454, 0.1496, 0.5687, 0.1182, 0.7488, 0.2488, 0.2293, 0.04448, 0.1607, 0.1158, 0.2541, 0.1629, 0.4314, 0.1159, 0.4334, 0.1496, 0.5687, 0.1629, 0.4314, 0.1612, 0.3237, 0.1159, 0.4334, 0.1182, 0.7488, 0.1496, 0.5687, 0.08893, 0.7215, 0.1612, 0.3237, 0.1158, 0.2541, 0.1159, 0.4334, 0.3438, 0.09497, 0.008186, 0.03923, 0.04448, 0.1607, 0.08059, 0.5109, 0.1158, 0.2541, 0.03837, 0.3402, 0.08893, 0.7215, 0.04375, 0.6513, 0.0006607, 0.696, 0.06864, 0.9115, 0.0006607, 0.696, 0.01402, 0.9913, 0.04448, 0.1607, 0.008186, 0.03923, 2.189e-05, 0.191, 0.04375, 0.6513, -4.268e-06, 0.4931, 0.0006607, 0.696, 0.4647, 0.2468, 0.4338, 0.3353, 0.469, 0.3253, 0.5, 0.2988, 0.469, 0.3253, 0.4997, 0.3345, 0.4998, 0.5018, 0.4487, 0.6946, 0.4998, 0.7746, 0.4987, 0.1244, 0.4922, 0.03287, 0.3438, 0.09497, 0.4997, 0.3345, 0.4441, 0.4877, 0.4998, 0.5018, 0.469, 0.3253, 0.4076, 0.4719, 0.4997, 0.3345, 0.4647, 0.2468, 0.3845, 0.46, 0.4338, 0.3353, 0.4338, 0.3353, 0.3845, 0.46, 0.4076, 0.4719, 0.469, 0.3253, 0.4338, 0.3353, 0.4076, 0.4719, 0.4076, 0.4719, 0.3845, 0.46, 0.3698, 0.5946, 0.4441, 0.4877, 0.4076, 0.4719, 0.418, 0.5837, 0.4076, 0.4719, 0.3698, 0.5946, 0.418, 0.5837, 0.4647, 0.2468, 0.3636, 0.385, 0.3845, 0.46, 0.4684, 0.8045, 0.4035, 0.743, 0.3332, 0.7773, 0.4647, 0.2468, 0.373, 0.2606, 0.3636, 0.385, 0.4295, 0.739, 0.3698, 0.5946, 0.3694, 0.6719, 0.4539, 0.1917, 0.3438, 0.09497, 0.2488, 0.2293, 0.354, 0.5403, 0.317, 0.5507, 0.3694, 0.6719, 0.3845, 0.46, 0.3636, 0.385, 0.3359, 0.4698, 0.3636, 0.385, 0.373, 0.2606, 0.3359, 0.4698, 0.3359, 0.4698, 0.373, 0.2606, 0.275, 0.467, 0.317, 0.5507, 0.4035, 0.743, 0.3694, 0.6719, 0.3359, 0.4698, 0.317, 0.5507, 0.354, 0.5403, 0.317, 0.5507, 0.26, 0.6075, 0.4035, 0.743, 0.275, 0.467, 0.317, 0.5507, 0.3359, 0.4698, 0.275, 0.467, 0.254, 0.5141, 0.317, 0.5507, 0.275, 0.467, 0.2488, 0.2293, 0.2373, 0.4549, 0.317, 0.5507, 0.254, 0.5141, 0.26, 0.6075, 0.254, 0.5141, 0.2299, 0.5223, 0.26, 0.6075, 0.26, 0.6075, 0.2299, 0.5223, 0.1946, 0.5454, 0.2373, 0.4549, 0.2299, 0.5223, 0.254, 0.5141, 0.2331, 0.6928, 0.1946, 0.5454, 0.1444, 0.8317, 0.06864, 0.9115, 0.2041, 0.968, 0.2445, 0.8748, 0.2373, 0.4549, 0.1946, 0.5454, 0.2299, 0.5223, 0.1946, 0.5454, 0.1629, 0.4314, 0.1496, 0.5687, 0.2445, 0.8748, 0.1444, 0.8317, 0.06864, 0.9115, 0.1444, 0.8317, 0.1946, 0.5454, 0.1182, 0.7488, 0.1159, 0.4334, 0.08059, 0.5109, 0.08893, 0.7215, 0.1496, 0.5687, 0.1159, 0.4334, 0.08893, 0.7215, 0.1159, 0.4334, 0.1158, 0.2541, 0.08059, 0.5109, 0.1182, 0.7488, 0.08893, 0.7215, 0.06864, 0.9115, 0.08059, 0.5109, 0.04375, 0.6513, 0.08893, 0.7215, 0.1444, 0.8317, 0.1182, 0.7488, 0.06864, 0.9115, -4.268e-06, 0.4931, 0.04375, 0.6513, 0.08059, 0.5109, 0.08893, 0.7215, 0.0006607, 0.696, 0.06864, 0.9115, 0.04448, 0.1607, 0.03837, 0.3402, 0.1158, 0.2541, 0.04448, 0.1607, 2.189e-05, 0.191, 0.03837, 0.3402, 0.08059, 0.5109, 0.03837, 0.3402, -4.268e-06, 0.4931, 2.189e-05, 0.191, -4.268e-06, 0.4931, 0.03837, 0.3402])
me_sphere_001.materials.append(mat_crystal)
me_sphere_001.update()
me_sphere_002 = bpy.data.meshes.new('Sphere.002')
me_sphere_002.from_pydata([(-0.2672, 0.8634, -0.4908), (-0.2023, 0.4239, 0.9033), (0.1961, 0.9805, 0.1995), (0.1898, 0.2033, 0.976), (0.1727, 0.7172, 0.7032), (0.2248, 0.9272, -0.3697), (0.5819, 0.7877, -0.3285), (0.2487, 0.6325, -0.7575), (0.5802, 0.7179, 0.4499), (0.9367, 0.4262, -0.09808), (0.09528, -0.08372, 1.004), (0.4964, 0.3916, 0.7885), (0.7598, 0.2201, -0.6414), (0.2951, 0.2322, -0.9497), (0.9027, 0.003144, 0.5123), (1.008, -0.1398, 0.1272), (0.9566, -0.1736, -0.2959), (0.5972, -0.1029, 0.8334), (0.7175, -0.5545, 0.4833), (0.7658, -0.6501, -0.09897), (0.7312, -0.4134, -0.5886), (0.184, -0.5032, 0.8701), (0.3635, -0.9225, 0.2987), (0.3849, -0.8523, -0.4103), (0.3749, -0.5067, -0.8053), (0.3215, -0.1367, -0.9665), (-0.184, -0.9494, 0.3078), (-0.08761, -1.016, -0.1387), (-0.2361, -0.7875, -0.6075), (-0.2683, -0.7881, 0.5977), (-0.2648, -0.4776, -0.8644), (-0.1985, -0.4282, 0.8973), (-0.6588, -0.7867, -0.1041), (-0.6978, -0.5005, 0.5505), (-0.8936, -0.4587, 0.09898), (-0.5549, -0.2566, 0.8057), (-0.7218, -0.3973, -0.6005), (-0.9844, -0.04889, 0.297), (-0.9393, -0.1627, -0.3769), (-0.9363, 0.4089, -0.001141), (-0.7462, 0.1893, -0.6619), (-0.7515, 0.2678, 0.6578), (-0.4449, 0.02888, -0.9157), (-0.2788, 0.0192, 0.971), (-0.6047, 0.7765, 0.2978), (-0.7289, 0.6185, -0.3711), (-0.2974, 0.7786, 0.5886), (-0.2091, 0.9907, 0.07127), (-0.2683, 0.4741, -0.8645), (-0.1309, 0.02148, -1.003), (-0.5322, 0.713, -0.3254), (-0.6649, 0.7, -0.3254), (-0.7925, 0.6613, -0.3254), (-0.9101, 0.5984, -0.3254), (-1.013, 0.5138, -0.3254), (-1.098, 0.4108, -0.3254), (-1.161, 0.2932, -0.3254), (-1.199, 0.1656, -0.3254), (-1.212, 0.03293, -0.3254), (-1.199, -0.09976, -0.3254), (-1.161, -0.2273, -0.3254), (-1.098, -0.3449, -0.3254), (-1.013, -0.448, -0.3254), (-0.9101, -0.5326, -0.3254), (-0.7925, -0.5954, -0.3254), (-0.6649, -0.6341, -0.3254), (-0.5343, -0.6511, -0.3254), (-0.4066, -0.6473, -0.3254), (-0.2864, -0.6172, -0.3254), (-0.18, -0.5573, -0.3254), (-0.07935, -0.4693, -0.3254), (0.01543, -0.3579, -0.3254), (0.09247, -0.2312, -0.3254), (0.1348, -0.09976, -0.3254), (0.1479, 0.03293, -0.3254), (0.1348, 0.1656, -0.3254), (0.09612, 0.2932, -0.3254), (0.03327, 0.4108, -0.3254), (-0.05131, 0.5138, -0.3254), (-0.1544, 0.5984, -0.3254), (-0.272, 0.6613, -0.3254), (-0.3995, 0.7, -0.3254), (0.5723, 0.03648, -0.907), (0.6239, 0.03158, -1.107), (0.1296, 0.02878, -2.016), (0.3383, -0.6535, -1.672), (0.7114, -0.3613, 1.331), (0.07675, -1.136, -0.05357), (0.8462, -1.529, -0.5727), (0.3516, -1.824, -0.7164), (0.1446, -1.841, 1.068), (0.7332, -2.376, -0.1075), (0.3691, -2.866, -0.3429), (0.2061, -1.396, -1.265), (-0.5532, -1.411, 1.381), (-0.4274, -1.94, -1.379), (-0.472, -4.082, -0.2186), (-0.6932, -3.859, -0.599), (-1.021, -1.533, 1.134), (-1.15, -1.956, -1.018), (-1.354, -2.29, -0.001372), (-1.291, -2.562, -0.6297), (-1.197, -1.574, 0.6315), (-1.924, -0.8832, -0.3861), (-1.486, -1.453, -0.6192), (-1.703, -0.9538, 0.3759), (-0.9054, -0.5893, 1.327), (-1.912, -0.4813, 0.2437), (-1.431, 0.03293, -1.743), (-0.6705, 0.03398, -2.188), (-1.701, 0.0338, 0.4448), (-1.32, -0.5398, -1.82), (-0.4296, 0.03293, 1.592), (-0.6485, 0.703, -0.3254), (-0.632, 0.7057, -0.3254), (-0.6155, 0.7079, -0.3254), (-0.5989, 0.7098, -0.3254), (-0.5823, 0.7112, -0.3254), (-0.5656, 0.7122, -0.3254), (-0.5489, 0.7128, -0.3254), (-0.777, 0.6675, -0.3254), (-0.7613, 0.6733, -0.3254), (-0.7456, 0.6787, -0.3254), (-0.7297, 0.6838, -0.3254), (-0.7136, 0.6884, -0.3254), (-0.6975, 0.6927, -0.3254), (-0.6812, 0.6965, -0.3254), (-0.8961, 0.6075, -0.3254), (-0.8819, 0.6163, -0.3254), (-0.8675, 0.6247, -0.3254), (-0.8528, 0.6327, -0.3254), (-0.838, 0.6404, -0.3254), (-0.823, 0.6477, -0.3254), (-0.8078, 0.6547, -0.3254), (-1.001, 0.5255, -0.3254), (-0.989, 0.5369, -0.3254), (-0.9765, 0.5479, -0.3254), (-0.9637, 0.5587, -0.3254), (-0.9507, 0.5691, -0.3254), (-0.9374, 0.5792, -0.3254), (-0.9238, 0.589, -0.3254), (-1.088, 0.4245, -0.3254), (-1.078, 0.4381, -0.3254), (-1.068, 0.4514, -0.3254), (-1.058, 0.4644, -0.3254), (-1.047, 0.4772, -0.3254), (-1.036, 0.4897, -0.3254), (-1.025, 0.5019, -0.3254), (-1.154, 0.3085, -0.3254), (-1.147, 0.3237, -0.3254), (-1.14, 0.3387, -0.3254), (-1.132, 0.3535, -0.3254), (-1.124, 0.3682, -0.3254), (-1.116, 0.3826, -0.3254), (-1.107, 0.3968, -0.3254), (-1.196, 0.1819, -0.3254), (-1.192, 0.1982, -0.3254), (-1.188, 0.2143, -0.3254), (-1.183, 0.2304, -0.3254), (-1.178, 0.2463, -0.3254), (-1.173, 0.2621, -0.3254), (-1.167, 0.2777, -0.3254), (-1.212, 0.04962, -0.3254), (-1.212, 0.0663, -0.3254), (-1.21, 0.08296, -0.3254), (-1.209, 0.09959, -0.3254), (-1.207, 0.1162, -0.3254), (-1.205, 0.1327, -0.3254), (-1.202, 0.1492, -0.3254), (-1.202, -0.08335, -0.3254), (-1.205, -0.06686, -0.3254), (-1.207, -0.05032, -0.3254), (-1.209, -0.03373, -0.3254), (-1.21, -0.0171, -0.3254), (-1.212, -0.0004428, -0.3254), (-1.212, 0.01624, -0.3254), (-1.167, -0.2118, -0.3254), (-1.173, -0.1962, -0.3254), (-1.178, -0.1804, -0.3254), (-1.183, -0.1645, -0.3254), (-1.188, -0.1485, -0.3254), (-1.192, -0.1323, -0.3254), (-1.196, -0.1161, -0.3254), (-1.107, -0.3309, -0.3254), (-1.116, -0.3167, -0.3254), (-1.124, -0.3023, -0.3254), (-1.132, -0.2877, -0.3254), (-1.14, -0.2729, -0.3254), (-1.147, -0.2579, -0.3254), (-1.154, -0.2427, -0.3254), (-1.025, -0.436, -0.3254), (-1.036, -0.4238, -0.3254), (-1.047, -0.4113, -0.3254), (-1.058, -0.3985, -0.3254), (-1.068, -0.3855, -0.3254), (-1.078, -0.3722, -0.3254), (-1.088, -0.3587, -0.3254), (-0.9238, -0.5231, -0.3254), (-0.9374, -0.5133, -0.3254), (-0.9507, -0.5032, -0.3254), (-0.9637, -0.4928, -0.3254), (-0.9765, -0.4821, -0.3254), (-0.989, -0.471, -0.3254), (-1.001, -0.4596, -0.3254), (-0.8078, -0.5888, -0.3254), (-0.823, -0.5819, -0.3254), (-0.838, -0.5746, -0.3254), (-0.8528, -0.5669, -0.3254), (-0.8675, -0.5588, -0.3254), (-0.8819, -0.5504, -0.3254), (-0.8961, -0.5417, -0.3254), (-0.6812, -0.6307, -0.3254), (-0.6975, -0.6268, -0.3254), (-0.7136, -0.6225, -0.3254), (-0.7297, -0.6179, -0.3254), (-0.7456, -0.6129, -0.3254), (-0.7613, -0.6074, -0.3254), (-0.777, -0.6016, -0.3254), (-0.5505, -0.6499, -0.3254), (-0.5667, -0.6485, -0.3254), (-0.583, -0.6468, -0.3254), (-0.5994, -0.6448, -0.3254), (-0.6157, -0.6425, -0.3254), (-0.6321, -0.64, -0.3254), (-0.6485, -0.6372, -0.3254), (-0.4223, -0.6491, -0.3254), (-0.4381, -0.6505, -0.3254), (-0.454, -0.6515, -0.3254), (-0.4699, -0.6521, -0.3254), (-0.4859, -0.6524, -0.3254), (-0.502, -0.6523, -0.3254), (-0.5181, -0.6518, -0.3254), (-0.3005, -0.6226, -0.3254), (-0.3149, -0.6275, -0.3254), (-0.3295, -0.6319, -0.3254), (-0.3445, -0.6359, -0.3254), (-0.3598, -0.6394, -0.3254), (-0.3753, -0.6425, -0.3254), (-0.3909, -0.6451, -0.3254), (-0.1929, -0.5664, -0.3254), (-0.2059, -0.575, -0.3254), (-0.2189, -0.5832, -0.3254), (-0.2321, -0.5909, -0.3254), (-0.2454, -0.5982, -0.3254), (-0.2589, -0.605, -0.3254), (-0.2726, -0.6113, -0.3254), (-0.09173, -0.4817, -0.3254), (-0.1042, -0.4937, -0.3254), (-0.1167, -0.5054, -0.3254), (-0.1292, -0.5166, -0.3254), (-0.1419, -0.5274, -0.3254), (-0.1545, -0.5378, -0.3254), (-0.1672, -0.5478, -0.3254), (0.004199, -0.3729, -0.3254), (-0.00726, -0.3876, -0.3254), (-0.01892, -0.402, -0.3254), (-0.03075, -0.4161, -0.3254), (-0.04273, -0.4299, -0.3254), (-0.05484, -0.4434, -0.3254), (-0.06705, -0.4565, -0.3254), (0.08446, -0.2475, -0.3254), (0.0759, -0.2637, -0.3254), (0.06684, -0.2798, -0.3254), (0.05731, -0.2958, -0.3254), (0.04737, -0.3116, -0.3254), (0.03705, -0.3273, -0.3254), (0.02639, -0.3427, -0.3254), (0.1314, -0.1161, -0.3254), (0.1274, -0.1325, -0.3254), (0.123, -0.1489, -0.3254), (0.1181, -0.1654, -0.3254), (0.1127, -0.1819, -0.3254), (0.1067, -0.1983, -0.3254), (0.09989, -0.2148, -0.3254), (0.1477, 0.01624, -0.3254), (0.1471, -0.0004428, -0.3254), (0.146, -0.0171, -0.3254), (0.1446, -0.03373, -0.3254), (0.1428, -0.05032, -0.3254), (0.1405, -0.06686, -0.3254), (0.1379, -0.08335, -0.3254), (0.1379, 0.1492, -0.3254), (0.1405, 0.1327, -0.3254), (0.1428, 0.1162, -0.3254), (0.1446, 0.09959, -0.3254), (0.146, 0.08296, -0.3254), (0.1471, 0.0663, -0.3254), (0.1477, 0.04962, -0.3254), (0.1023, 0.2777, -0.3254), (0.1081, 0.2621, -0.3254), (0.1136, 0.2463, -0.3254), (0.1186, 0.2304, -0.3254), (0.1233, 0.2143, -0.3254), (0.1275, 0.1982, -0.3254), (0.1314, 0.1819, -0.3254), (0.04237, 0.3968, -0.3254), (0.05113, 0.3826, -0.3254), (0.05953, 0.3682, -0.3254), (0.06758, 0.3535, -0.3254), (0.07527, 0.3387, -0.3254), (0.08259, 0.3237, -0.3254), (0.08954, 0.3085, -0.3254), (-0.03965, 0.5019, -0.3254), (-0.02829, 0.4897, -0.3254), (-0.01724, 0.4772, -0.3254), (-0.00649, 0.4644, -0.3254), (0.00394, 0.4514, -0.3254), (0.01405, 0.4381, -0.3254), (0.02383, 0.4245, -0.3254), (-0.1406, 0.589, -0.3254), (-0.1271, 0.5792, -0.3254), (-0.1138, 0.5691, -0.3254), (-0.1008, 0.5587, -0.3254), (-0.08799, 0.5479, -0.3254), (-0.07549, 0.5369, -0.3254), (-0.06326, 0.5255, -0.3254), (-0.2566, 0.6547, -0.3254), (-0.2414, 0.6477, -0.3254), (-0.2264, 0.6404, -0.3254), (-0.2116, 0.6327, -0.3254), (-0.197, 0.6247, -0.3254), (-0.1826, 0.6163, -0.3254), (-0.1684, 0.6075, -0.3254), (-0.3832, 0.6965, -0.3254), (-0.367, 0.6927, -0.3254), (-0.3508, 0.6884, -0.3254), (-0.3348, 0.6838, -0.3254), (-0.3189, 0.6787, -0.3254), (-0.3031, 0.6733, -0.3254), (-0.2875, 0.6675, -0.3254), (-0.5155, 0.7128, -0.3254), (-0.4989, 0.7122, -0.3254), (-0.4822, 0.7112, -0.3254), (-0.4656, 0.7098, -0.3254), (-0.449, 0.7079, -0.3254), (-0.4324, 0.7057, -0.3254), (-0.416, 0.703, -0.3254), (0.5687, 0.0369, 1.227), (0.2317, 0.03438, -0.3324), (0.4877, 0.0399, 1.356), (0.8787, -0.3445, -0.9237), (0.3864, -0.77, 0.4778), (0.2279, -0.6792, -0.3952), (-0.2717, -0.5909, -2.002), (0.7288, -1.267, -0.4284), (0.9413, -0.8642, -0.874), (0.5407, -0.4918, -1.419), (0.7768, -1.214, 0.9354), (0.8882, -0.9564, 0.832), (0.6984, -1.968, 0.1381), (0.693, -1.793, 0.6463), (0.3548, -3.062, -0.05082), (-0.2668, -3.83, -0.5399), (-0.719, -2.723, 0.8694), (-0.4205, -3.393, 0.2612), (-0.7504, -3.94, -0.1733), (-1.108, -3.224, -0.05046), (-1.308, -1.258, -1.315), (-1.714, -0.4196, -0.9341), (-1.903, 0.03419, -0.3319), (-0.5322, -0.6472, -0.3254), (-0.6649, -0.6341, -0.3254), (-0.7925, -0.5954, -0.3254), (-0.9101, -0.5326, -0.3254), (-1.013, -0.448, -0.3254), (-1.098, -0.3449, -0.3254), (-1.161, -0.2273, -0.3254), (-1.199, -0.09976, -0.3254), (-1.199, 0.1656, -0.3254), (-1.161, 0.2932, -0.3254), (-1.098, 0.4108, -0.3254), (-1.013, 0.5138, -0.3254), (-0.9101, 0.5984, -0.3254), (-0.7925, 0.6613, -0.3254), (-0.6649, 0.7, -0.3254), (-0.5343, 0.7169, -0.3254), (-0.4066, 0.7132, -0.3254), (-0.2864, 0.6831, -0.3254), (-0.18, 0.6232, -0.3254), (-0.07935, 0.5352, -0.3254), (0.01543, 0.4237, -0.3254), (0.09247, 0.297, -0.3254), (0.1348, 0.1656, -0.3254), (0.1348, -0.09976, -0.3254), (0.09612, -0.2273, -0.3254), (0.03327, -0.3449, -0.3254), (-0.05131, -0.448, -0.3254), (-0.1544, -0.5326, -0.3254), (-0.272, -0.5954, -0.3254), (-0.3995, -0.6341, -0.3254), (0.5723, 0.02938, -0.907), (0.6239, 0.03427, -1.107), (0.1296, 0.03707, -2.016), (0.3383, 0.7194, -1.672), (0.7114, 0.4272, 1.331), (0.07675, 1.202, -0.05357), (0.8462, 1.595, -0.5727), (0.3516, 1.89, -0.7164), (0.1446, 1.907, 1.068), (0.7332, 2.441, -0.1075), (0.3691, 2.932, -0.3429), (0.2061, 1.462, -1.265), (-0.5532, 1.477, 1.381), (-0.4274, 2.006, -1.379), (-0.472, 4.148, -0.2186), (-0.6932, 3.925, -0.599), (-1.021, 1.599, 1.134), (-1.15, 2.022, -1.018), (-1.354, 2.356, -0.001372), (-1.291, 2.628, -0.6297), (-1.197, 1.64, 0.6315), (-1.924, 0.9491, -0.3861), (-1.486, 1.519, -0.6192), (-1.703, 1.02, 0.3759), (-0.9054, 0.6552, 1.327), (-1.912, 0.5472, 0.2437), (-0.6705, 0.03187, -2.188), (-1.701, 0.03206, 0.4448), (-1.32, 0.6056, -1.82), (-0.6485, -0.6372, -0.3254), (-0.632, -0.6398, -0.3254), (-0.6155, -0.6421, -0.3254), (-0.5989, -0.6439, -0.3254), (-0.5823, -0.6453, -0.3254), (-0.5656, -0.6464, -0.3254), (-0.5489, -0.647, -0.3254), (-0.777, -0.6016, -0.3254), (-0.7613, -0.6074, -0.3254), (-0.7456, -0.6129, -0.3254), (-0.7297, -0.6179, -0.3254), (-0.7136, -0.6225, -0.3254), (-0.6975, -0.6268, -0.3254), (-0.6812, -0.6307, -0.3254), (-0.8961, -0.5417, -0.3254), (-0.8819, -0.5504, -0.3254), (-0.8675, -0.5588, -0.3254), (-0.8528, -0.5669, -0.3254), (-0.838, -0.5746, -0.3254), (-0.823, -0.5819, -0.3254), (-0.8078, -0.5888, -0.3254), (-1.001, -0.4596, -0.3254), (-0.989, -0.471, -0.3254), (-0.9765, -0.4821, -0.3254), (-0.9637, -0.4928, -0.3254), (-0.9507, -0.5032, -0.3254), (-0.9374, -0.5133, -0.3254), (-0.9238, -0.5231, -0.3254), (-1.088, -0.3587, -0.3254), (-1.078, -0.3722, -0.3254), (-1.068, -0.3855, -0.3254), (-1.058, -0.3985, -0.3254), (-1.047, -0.4113, -0.3254), (-1.036, -0.4238, -0.3254), (-1.025, -0.436, -0.3254), (-1.154, -0.2427, -0.3254), (-1.147, -0.2579, -0.3254), (-1.14, -0.2729, -0.3254), (-1.132, -0.2877, -0.3254), (-1.124, -0.3023, -0.3254), (-1.116, -0.3167, -0.3254), (-1.107, -0.3309, -0.3254), (-1.196, -0.1161, -0.3254), (-1.192, -0.1323, -0.3254), (-1.188, -0.1485, -0.3254), (-1.183, -0.1645, -0.3254), (-1.178, -0.1804, -0.3254), (-1.173, -0.1962, -0.3254), (-1.167, -0.2118, -0.3254), (-1.212, 0.01624, -0.3254), (-1.212, -0.0004428, -0.3254), (-1.21, -0.0171, -0.3254), (-1.209, -0.03373, -0.3254), (-1.207, -0.05032, -0.3254), (-1.205, -0.06686, -0.3254), (-1.202, -0.08335, -0.3254), (-1.202, 0.1492, -0.3254), (-1.205, 0.1327, -0.3254), (-1.207, 0.1162, -0.3254), (-1.209, 0.09959, -0.3254), (-1.21, 0.08296, -0.3254), (-1.212, 0.0663, -0.3254), (-1.212, 0.04962, -0.3254), (-1.167, 0.2777, -0.3254), (-1.173, 0.2621, -0.3254), (-1.178, 0.2463, -0.3254), (-1.183, 0.2304, -0.3254), (-1.188, 0.2143, -0.3254), (-1.192, 0.1982, -0.3254), (-1.196, 0.1819, -0.3254), (-1.107, 0.3968, -0.3254), (-1.116, 0.3826, -0.3254), (-1.124, 0.3682, -0.3254), (-1.132, 0.3535, -0.3254), (-1.14, 0.3387, -0.3254), (-1.147, 0.3237, -0.3254), (-1.154, 0.3085, -0.3254), (-1.025, 0.5019, -0.3254), (-1.036, 0.4897, -0.3254), (-1.047, 0.4772, -0.3254), (-1.058, 0.4644, -0.3254), (-1.068, 0.4514, -0.3254), (-1.078, 0.4381, -0.3254), (-1.088, 0.4245, -0.3254), (-0.9238, 0.589, -0.3254), (-0.9374, 0.5792, -0.3254), (-0.9507, 0.5691, -0.3254), (-0.9637, 0.5587, -0.3254), (-0.9765, 0.5479, -0.3254), (-0.989, 0.5369, -0.3254), (-1.001, 0.5255, -0.3254), (-0.8078, 0.6547, -0.3254), (-0.823, 0.6477, -0.3254), (-0.838, 0.6404, -0.3254), (-0.8528, 0.6327, -0.3254), (-0.8675, 0.6247, -0.3254), (-0.8819, 0.6163, -0.3254), (-0.8961, 0.6075, -0.3254), (-0.6812, 0.6965, -0.3254), (-0.6975, 0.6927, -0.3254), (-0.7136, 0.6884, -0.3254), (-0.7297, 0.6838, -0.3254), (-0.7456, 0.6787, -0.3254), (-0.7613, 0.6733, -0.3254), (-0.777, 0.6675, -0.3254), (-0.5505, 0.7158, -0.3254), (-0.5667, 0.7144, -0.3254), (-0.583, 0.7127, -0.3254), (-0.5994, 0.7107, -0.3254), (-0.6157, 0.7084, -0.3254), (-0.6321, 0.7058, -0.3254), (-0.6485, 0.703, -0.3254), (-0.4223, 0.715, -0.3254), (-0.4381, 0.7164, -0.3254), (-0.454, 0.7174, -0.3254), (-0.4699, 0.718, -0.3254), (-0.4859, 0.7183, -0.3254), (-0.502, 0.7181, -0.3254), (-0.5181, 0.7177, -0.3254), (-0.3005, 0.6884, -0.3254), (-0.3149, 0.6934, -0.3254), (-0.3295, 0.6978, -0.3254), (-0.3445, 0.7018, -0.3254), (-0.3598, 0.7053, -0.3254), (-0.3753, 0.7083, -0.3254), (-0.3909, 0.711, -0.3254), (-0.1929, 0.6322, -0.3254), (-0.2059, 0.6409, -0.3254), (-0.2189, 0.6491, -0.3254), (-0.2321, 0.6568, -0.3254), (-0.2454, 0.6641, -0.3254), (-0.2589, 0.6709, -0.3254), (-0.2726, 0.6772, -0.3254), (-0.09173, 0.5476, -0.3254), (-0.1042, 0.5596, -0.3254), (-0.1167, 0.5712, -0.3254), (-0.1292, 0.5824, -0.3254), (-0.1419, 0.5933, -0.3254), (-0.1545, 0.6037, -0.3254), (-0.1672, 0.6136, -0.3254), (0.004199, 0.4387, -0.3254), (-0.00726, 0.4534, -0.3254), (-0.01892, 0.4678, -0.3254), (-0.03075, 0.482, -0.3254), (-0.04273, 0.4958, -0.3254), (-0.05484, 0.5092, -0.3254), (-0.06705, 0.5224, -0.3254), (0.08446, 0.3134, -0.3254), (0.0759, 0.3296, -0.3254), (0.06684, 0.3457, -0.3254), (0.05731, 0.3617, -0.3254), (0.04737, 0.3775, -0.3254), (0.03705, 0.3931, -0.3254), (0.02639, 0.4085, -0.3254), (0.1314, 0.182, -0.3254), (0.1274, 0.1983, -0.3254), (0.123, 0.2148, -0.3254), (0.1181, 0.2312, -0.3254), (0.1127, 0.2477, -0.3254), (0.1067, 0.2642, -0.3254), (0.09989, 0.2806, -0.3254), (0.1477, 0.04962, -0.3254), (0.1471, 0.0663, -0.3254), (0.146, 0.08296, -0.3254), (0.1446, 0.09959, -0.3254), (0.1428, 0.1162, -0.3254), (0.1405, 0.1327, -0.3254), (0.1379, 0.1492, -0.3254), (0.1379, -0.08335, -0.3254), (0.1405, -0.06686, -0.3254), (0.1428, -0.05032, -0.3254), (0.1446, -0.03373, -0.3254), (0.146, -0.0171, -0.3254), (0.1471, -0.0004428, -0.3254), (0.1477, 0.01624, -0.3254), (0.1023, -0.2118, -0.3254), (0.1081, -0.1962, -0.3254), (0.1136, -0.1804, -0.3254), (0.1186, -0.1645, -0.3254), (0.1233, -0.1485, -0.3254), (0.1275, -0.1323, -0.3254), (0.1314, -0.1161, -0.3254), (0.04237, -0.3309, -0.3254), (0.05113, -0.3167, -0.3254), (0.05953, -0.3023, -0.3254), (0.06758, -0.2877, -0.3254), (0.07527, -0.2729, -0.3254), (0.08259, -0.2579, -0.3254), (0.08954, -0.2427, -0.3254), (-0.03965, -0.436, -0.3254), (-0.02829, -0.4238, -0.3254), (-0.01724, -0.4113, -0.3254), (-0.00649, -0.3985, -0.3254), (0.00394, -0.3855, -0.3254), (0.01405, -0.3722, -0.3254), (0.02383, -0.3587, -0.3254), (-0.1406, -0.5231, -0.3254), (-0.1271, -0.5133, -0.3254), (-0.1138, -0.5032, -0.3254), (-0.1008, -0.4928, -0.3254), (-0.08799, -0.4821, -0.3254), (-0.07549, -0.471, -0.3254), (-0.06326, -0.4596, -0.3254), (-0.2566, -0.5888, -0.3254), (-0.2414, -0.5819, -0.3254), (-0.2264, -0.5746, -0.3254), (-0.2116, -0.5669, -0.3254), (-0.197, -0.5588, -0.3254), (-0.1826, -0.5504, -0.3254), (-0.1684, -0.5417, -0.3254), (-0.3832, -0.6307, -0.3254), (-0.367, -0.6268, -0.3254), (-0.3508, -0.6225, -0.3254), (-0.3348, -0.6179, -0.3254), (-0.3189, -0.6129, -0.3254), (-0.3031, -0.6074, -0.3254), (-0.2875, -0.6016, -0.3254), (-0.5155, -0.647, -0.3254), (-0.4989, -0.6464, -0.3254), (-0.4822, -0.6453, -0.3254), (-0.4656, -0.6439, -0.3254), (-0.449, -0.6421, -0.3254), (-0.4324, -0.6398, -0.3254), (-0.416, -0.6372, -0.3254), (0.5687, 0.02896, 1.227), (0.2317, 0.03148, -0.3324), (0.4877, 0.02596, 1.356), (0.8787, 0.4104, -0.9237), (0.3864, 0.8359, 0.4778), (0.2279, 0.745, -0.3952), (-0.2717, 0.6567, -2.002), (0.7288, 1.333, -0.4284), (0.9413, 0.93, -0.874), (0.5407, 0.5577, -1.419), (0.7768, 1.28, 0.9354), (0.8882, 1.022, 0.832), (0.6984, 2.034, 0.1381), (0.693, 1.858, 0.6463), (0.3548, 3.128, -0.05082), (-0.2668, 3.895, -0.5399), (-0.719, 2.788, 0.8694), (-0.4205, 3.459, 0.2612), (-0.7504, 4.006, -0.1733), (-1.108, 3.29, -0.05046), (-1.308, 1.324, -1.315), (-1.714, 0.4855, -0.9341), (-1.903, 0.03167, -0.3319)], [(51, 113), (113, 114), (114, 115), (115, 116), (116, 117), (117, 118), (118, 119), (119, 50), (52, 120), (120, 121), (121, 122), (122, 123), (123, 124), (124, 125), (125, 126), (126, 51), (53, 127), (127, 128), (128, 129), (129, 130), (130, 131), (131, 132), (132, 133), (133, 52), (54, 134), (134, 135), (135, 136), (136, 137), (137, 138), (138, 139), (139, 140), (140, 53), (55, 141), (141, 142), (142, 143), (143, 144), (144, 145), (145, 146), (146, 147), (147, 54), (56, 148), (148, 149), (149, 150), (150, 151), (151, 152), (152, 153), (153, 154), (154, 55), (57, 155), (155, 156), (156, 157), (157, 158), (158, 159), (159, 160), (160, 161), (161, 56), (58, 162), (162, 163), (163, 164), (164, 165), (165, 166), (166, 167), (167, 168), (168, 57), (59, 169), (169, 170), (170, 171), (171, 172), (172, 173), (173, 174), (174, 175), (175, 58), (60, 176), (176, 177), (177, 178), (178, 179), (179, 180), (180, 181), (181, 182), (182, 59), (61, 183), (183, 184), (184, 185), (185, 186), (186, 187), (187, 188), (188, 189), (189, 60), (62, 190), (190, 191), (191, 192), (192, 193), (193, 194), (194, 195), (195, 196), (196, 61), (63, 197), (197, 198), (198, 199), (199, 200), (200, 201), (201, 202), (202, 203), (203, 62), (64, 204), (204, 205), (205, 206), (206, 207), (207, 208), (208, 209), (209, 210), (210, 63), (65, 211), (211, 212), (212, 213), (213, 214), (214, 215), (215, 216), (216, 217), (217, 64), (66, 218), (218, 219), (219, 220), (220, 221), (221, 222), (222, 223), (223, 224), (224, 65), (67, 225), (225, 226), (226, 227), (227, 228), (228, 229), (229, 230), (230, 231), (231, 66), (68, 232), (232, 233), (233, 234), (234, 235), (235, 236), (236, 237), (237, 238), (238, 67), (69, 239), (239, 240), (240, 241), (241, 242), (242, 243), (243, 244), (244, 245), (245, 68), (70, 246), (246, 247), (247, 248), (248, 249), (249, 250), (250, 251), (251, 252), (252, 69), (71, 253), (253, 254), (254, 255), (255, 256), (256, 257), (257, 258), (258, 259), (259, 70), (72, 260), (260, 261), (261, 262), (262, 263), (263, 264), (264, 265), (265, 266), (266, 71), (73, 267), (267, 268), (268, 269), (269, 270), (270, 271), (271, 272), (272, 273), (273, 72), (74, 274), (274, 275), (275, 276), (276, 277), (277, 278), (278, 279), (279, 280), (280, 73), (75, 281), (281, 282), (282, 283), (283, 284), (284, 285), (285, 286), (286, 287), (287, 74), (76, 288), (288, 289), (289, 290), (290, 291), (291, 292), (292, 293), (293, 294), (294, 75), (77, 295), (295, 296), (296, 297), (297, 298), (298, 299), (299, 300), (300, 301), (301, 76), (78, 302), (302, 303), (303, 304), (304, 305), (305, 306), (306, 307), (307, 308), (308, 77), (79, 309), (309, 310), (310, 311), (311, 312), (312, 313), (313, 314), (314, 315), (315, 78), (80, 316), (316, 317), (317, 318), (318, 319), (319, 320), (320, 321), (321, 322), (322, 79), (81, 323), (323, 324), (324, 325), (325, 326), (326, 327), (327, 328), (328, 329), (329, 80), (50, 330), (330, 331), (331, 332), (332, 333), (333, 334), (334, 335), (335, 336), (336, 81), (361, 419), (419, 420), (420, 421), (421, 422), (422, 423), (423, 424), (424, 425), (425, 360), (362, 426), (426, 427), (427, 428), (428, 429), (429, 430), (430, 431), (431, 432), (432, 361), (363, 433), (433, 434), (434, 435), (435, 436), (436, 437), (437, 438), (438, 439), (439, 362), (364, 440), (440, 441), (441, 442), (442, 443), (443, 444), (444, 445), (445, 446), (446, 363), (365, 447), (447, 448), (448, 449), (449, 450), (450, 451), (451, 452), (452, 453), (453, 364), (366, 454), (454, 455), (455, 456), (456, 457), (457, 458), (458, 459), (459, 460), (460, 365), (367, 461), (461, 462), (462, 463), (463, 464), (464, 465), (465, 466), (466, 467), (467, 366), (58, 468), (468, 469), (469, 470), (470, 471), (471, 472), (472, 473), (473, 474), (474, 367), (368, 475), (475, 476), (476, 477), (477, 478), (478, 479), (479, 480), (480, 481), (481, 58), (369, 482), (482, 483), (483, 484), (484, 485), (485, 486), (486, 487), (487, 488), (488, 368), (370, 489), (489, 490), (490, 491), (491, 492), (492, 493), (493, 494), (494, 495), (495, 369), (371, 496), (496, 497), (497, 498), (498, 499), (499, 500), (500, 501), (501, 502), (502, 370), (372, 503), (503, 504), (504, 505), (505, 506), (506, 507), (507, 508), (508, 509), (509, 371), (373, 510), (510, 511), (511, 512), (512, 513), (513, 514), (514, 515), (515, 516), (516, 372), (374, 517), (517, 518), (518, 519), (519, 520), (520, 521), (521, 522), (522, 523), (523, 373), (375, 524), (524, 525), (525, 526), (526, 527), (527, 528), (528, 529), (529, 530), (530, 374), (376, 531), (531, 532), (532, 533), (533, 534), (534, 535), (535, 536), (536, 537), (537, 375), (377, 538), (538, 539), (539, 540), (540, 541), (541, 542), (542, 543), (543, 544), (544, 376), (378, 545), (545, 546), (546, 547), (547, 548), (548, 549), (549, 550), (550, 551), (551, 377), (379, 552), (552, 553), (553, 554), (554, 555), (555, 556), (556, 557), (557, 558), (558, 378), (380, 559), (559, 560), (560, 561), (561, 562), (562, 563), (563, 564), (564, 565), (565, 379), (381, 566), (566, 567), (567, 568), (568, 569), (569, 570), (570, 571), (571, 572), (572, 380), (382, 573), (573, 574), (574, 575), (575, 576), (576, 577), (577, 578), (578, 579), (579, 381), (74, 580), (580, 581), (581, 582), (582, 583), (583, 584), (584, 585), (585, 586), (586, 382), (383, 587), (587, 588), (588, 589), (589, 590), (590, 591), (591, 592), (592, 593), (593, 74), (384, 594), (594, 595), (595, 596), (596, 597), (597, 598), (598, 599), (599, 600), (600, 383), (385, 601), (601, 602), (602, 603), (603, 604), (604, 605), (605, 606), (606, 607), (607, 384), (386, 608), (608, 609), (609, 610), (610, 611), (611, 612), (612, 613), (613, 614), (614, 385), (387, 615), (615, 616), (616, 617), (617, 618), (618, 619), (619, 620), (620, 621), (621, 386), (388, 622), (622, 623), (623, 624), (624, 625), (625, 626), (626, 627), (627, 628), (628, 387), (389, 629), (629, 630), (630, 631), (631, 632), (632, 633), (633, 634), (634, 635), (635, 388), (360, 636), (636, 637), (637, 638), (638, 639), (639, 640), (640, 641), (641, 642), (642, 389)], [(48, 13, 49), (4, 8, 2), (2, 6, 5), (3, 11, 4), (6, 8, 9), (6, 12, 7), (3, 17, 11), (8, 11, 14), (13, 12, 25), (9, 14, 15), (3, 10, 17), (12, 16, 20), (49, 13, 25), (25, 20, 24), (15, 18, 19), (15, 19, 16), (10, 21, 17), (19, 23, 20), (17, 21, 18), (18, 21, 22), (22, 27, 23), (23, 27, 28), (23, 28, 24), (24, 28, 30), (24, 30, 25), (22, 26, 27), (30, 49, 25), (27, 26, 32), (21, 10, 31), (27, 32, 28), (26, 29, 32), (28, 32, 36), (32, 33, 34), (30, 36, 42), (34, 38, 32), (32, 38, 36), (33, 35, 37), (35, 43, 41), (38, 40, 36), (37, 39, 38), (37, 41, 39), (39, 45, 38), (43, 1, 41), (42, 40, 48), (45, 48, 40), (1, 46, 41), (44, 46, 47), (43, 10, 3), (47, 5, 0), (46, 1, 4), (46, 4, 2), (47, 2, 5), (0, 5, 7), (48, 7, 13), (1, 3, 4), (7, 5, 6), (2, 8, 6), (4, 11, 8), (7, 12, 13), (12, 6, 9), (9, 8, 14), (14, 11, 17), (9, 15, 16), (12, 9, 16), (25, 12, 20), (14, 17, 18), (15, 14, 18), (16, 19, 20), (19, 18, 22), (19, 22, 23), (20, 23, 24), (21, 31, 29), (22, 21, 29), (22, 29, 26), (33, 29, 31, 35), (0, 45, 44, 47), (28, 36, 30), (32, 29, 33), (10, 43, 31), (30, 42, 49), (31, 43, 35), (34, 37, 38), (34, 33, 37), (42, 36, 40), (37, 35, 41), (40, 38, 45), (39, 41, 44), (39, 44, 45), (45, 0, 48), (44, 41, 46), (42, 48, 49), (1, 43, 3), (48, 0, 7), (47, 46, 2), (337, 339, 86), (337, 86, 348), (83, 340, 346), (337, 348, 341), (346, 85, 84), (83, 346, 84), (341, 342, 338), (82, 342, 344), (112, 86, 339), (341, 87, 342), (85, 343, 84), (86, 347, 348), (346, 93, 85), (86, 112, 90), (347, 350, 348), (348, 349, 341), (341, 349, 87), (93, 95, 85), (349, 350, 91), (88, 349, 91), (91, 92, 88), (90, 112, 94), (352, 95, 93), (347, 90, 354), (96, 97, 352), (90, 94, 353), (90, 353, 354), (353, 356, 354), (94, 98, 353), (95, 97, 99), (97, 356, 101), (343, 95, 111), (97, 101, 99), (99, 357, 95), (356, 102, 100), (95, 357, 111), (101, 100, 104), (101, 104, 99), (102, 105, 100), (99, 104, 357), (343, 111, 109), (103, 358, 357), (105, 110, 107), (106, 112, 110), (111, 108, 109), (107, 110, 359), (346, 340, 345), (83, 82, 340), (338, 337, 341), (84, 343, 109), (82, 338, 342), (340, 82, 344), (346, 345, 88), (345, 344, 88), (340, 344, 345), (344, 349, 88), (342, 87, 344), (344, 87, 349), (346, 88, 89), (86, 90, 347), (346, 89, 93), (348, 350, 349), (85, 95, 343), (91, 350, 351), (88, 92, 89), (89, 92, 93), (92, 352, 93), (351, 350, 347), (92, 91, 351), (351, 347, 354), (352, 92, 351), (352, 351, 96), (352, 97, 95), (351, 354, 96), (96, 354, 355), (354, 356, 355), (97, 96, 355), (353, 98, 356), (106, 94, 112), (97, 355, 356), (356, 100, 101), (94, 106, 98), (98, 102, 356), (104, 105, 103), (100, 105, 104), (104, 103, 357), (102, 106, 105), (103, 105, 107), (98, 106, 102), (359, 103, 107), (105, 106, 110), (111, 357, 358), (111, 358, 108), (103, 359, 358), (108, 358, 359), (643, 394, 645), (643, 654, 394), (391, 652, 646), (643, 647, 654), (652, 392, 393), (391, 392, 652), (647, 644, 648), (390, 650, 648), (112, 645, 394), (647, 648, 395), (393, 392, 649), (394, 654, 653), (652, 393, 401), (394, 398, 112), (653, 654, 656), (654, 647, 655), (647, 395, 655), (401, 393, 403), (655, 399, 656), (396, 399, 655), (399, 396, 400), (398, 402, 112), (658, 401, 403), (653, 660, 398), (404, 658, 405), (398, 659, 402), (398, 660, 659), (659, 660, 662), (402, 659, 406), (403, 407, 405), (405, 409, 662), (649, 418, 403), (405, 407, 409), (407, 403, 663), (662, 408, 410), (403, 418, 663), (409, 412, 408), (409, 407, 412), (410, 408, 413), (407, 663, 412), (649, 416, 418), (411, 663, 664), (413, 415, 417), (414, 417, 112), (418, 416, 108), (415, 665, 417), (652, 651, 646), (391, 646, 390), (644, 647, 643), (392, 416, 649), (390, 648, 644), (646, 650, 390), (652, 396, 651), (651, 396, 650), (646, 651, 650), (650, 396, 655), (648, 650, 395), (650, 655, 395), (652, 397, 396), (394, 653, 398), (652, 401, 397), (654, 655, 656), (393, 649, 403), (399, 657, 656), (396, 397, 400), (397, 401, 400), (400, 401, 658), (657, 653, 656), (400, 657, 399), (657, 660, 653), (658, 657, 400), (658, 404, 657), (658, 403, 405), (657, 404, 660), (404, 661, 660), (660, 661, 662), (405, 661, 404), (659, 662, 406), (414, 112, 402), (405, 662, 661), (662, 409, 408), (402, 406, 414), (406, 662, 410), (412, 411, 413), (408, 412, 413), (412, 663, 411), (410, 413, 414), (411, 415, 413), (406, 410, 414), (665, 415, 411), (413, 417, 414), (418, 664, 663), (418, 108, 664), (411, 664, 665), (108, 665, 664)])
_uv = me_sphere_002.uv_layers.new(name='UVMap')
_uv.uv.foreach_set('vector', [0.8282, 0.1815, 0.6182, 0.1183, 0.8035, 0.02974, 0.7136, 0.743, 0.6405, 0.6374, 0.7212, 0.5615, 0.7212, 0.5615, 0.6426, 0.4053, 0.7138, 0.3772, 0.6593, 0.9011, 0.6097, 0.7815, 0.7136, 0.743, 0.6426, 0.4053, 0.6405, 0.6374, 0.5656, 0.4702, 0.6426, 0.4053, 0.546, 0.2825, 0.6891, 0.2345, 0.6593, 0.9011, 0.4712, 0.7971, 0.6097, 0.7815, 0.6405, 0.6374, 0.6097, 0.7815, 0.4987, 0.6505, 0.6182, 0.1183, 0.546, 0.2825, 0.418, 0.1201, 0.5656, 0.4702, 0.4987, 0.6505, 0.4785, 0.5338, 0.6593, 0.9011, 0.3741, 0.9507, 0.4712, 0.7971, 0.546, 0.2825, 0.4697, 0.4063, 0.4219, 0.3128, 0.4531, 0.0, 0.6182, 0.1183, 0.418, 0.1201, 0.418, 0.1201, 0.4219, 0.3128, 0.3514, 0.2162, 0.4785, 0.5338, 0.3914, 0.6553, 0.3893, 0.4692, 0.4785, 0.5338, 0.3893, 0.4692, 0.4697, 0.4063, 0.3741, 0.9507, 0.3038, 0.8235, 0.4712, 0.7971, 0.3893, 0.4692, 0.3202, 0.3687, 0.4219, 0.3128, 0.4712, 0.7971, 0.3038, 0.8235, 0.3914, 0.6553, 0.3914, 0.6553, 0.3038, 0.8235, 0.3121, 0.5925, 0.3121, 0.5925, 0.2381, 0.4535, 0.3202, 0.3687, 0.3202, 0.3687, 0.2381, 0.4535, 0.2086, 0.3063, 0.3202, 0.3687, 0.2086, 0.3063, 0.3514, 0.2162, 0.3514, 0.2162, 0.2086, 0.3063, 0.1717, 0.1832, 0.3514, 0.2162, 0.1717, 0.1832, 0.418, 0.1201, 0.3121, 0.5925, 0.2211, 0.5953, 0.2381, 0.4535, 0.1717, 0.1832, 0.07916, 0.04881, 0.418, 0.1201, 0.2381, 0.4535, 0.2211, 0.5953, 0.1395, 0.4694, 0.3038, 0.8235, 0.3741, 0.9507, 0.1708, 0.8413, 0.2381, 0.4535, 0.1395, 0.4694, 0.2086, 0.3063, 0.2211, 0.5953, 0.1962, 0.6987, 0.1395, 0.4694, 0.2086, 0.3063, 0.1395, 0.4694, 0.08447, 0.2928, 0.1395, 0.4694, 0.09749, 0.6747, 0.07678, 0.5308, 0.1717, 0.1832, 0.08447, 0.2928, 0.02261, 0.1504, 0.07678, 0.5308, 0.03047, 0.3838, 0.1395, 0.4694, 0.1395, 0.4694, 0.03047, 0.3838, 0.08447, 0.2928, 0.09749, 0.6747, 0.06693, 0.7933, 0.01291, 0.5913, 0.06693, 0.7933, 0.03115, 0.9116, 0.0, 0.7844, 0.03047, 0.3838, 0.0, 0.273, 0.08447, 0.2928, 0.9963, 0.5849, 0.935, 0.5007, 0.9922, 0.3993, 0.9963, 0.5849, 0.9421, 0.7182, 0.935, 0.5007, 0.935, 0.5007, 0.8869, 0.384, 0.9922, 0.3993, 0.9454, 0.9116, 0.82, 0.8447, 0.9421, 0.7182, 0.9494, 0.1481, 0.9598, 0.2785, 0.8282, 0.1815, 0.8869, 0.384, 0.8282, 0.1815, 0.9598, 0.2785, 0.82, 0.8447, 0.8045, 0.6947, 0.9421, 0.7182, 0.8587, 0.5928, 0.8045, 0.6947, 0.7852, 0.5242, 0.9454, 0.9116, 0.8281, 1.0, 0.6593, 0.9011, 0.7852, 0.5242, 0.7138, 0.3772, 0.7958, 0.3435, 0.8045, 0.6947, 0.82, 0.8447, 0.7136, 0.743, 0.8045, 0.6947, 0.7136, 0.743, 0.7212, 0.5615, 0.7852, 0.5242, 0.7212, 0.5615, 0.7138, 0.3772, 0.7958, 0.3435, 0.7138, 0.3772, 0.6891, 0.2345, 0.8282, 0.1815, 0.6891, 0.2345, 0.6182, 0.1183, 0.82, 0.8447, 0.6593, 0.9011, 0.7136, 0.743, 0.6891, 0.2345, 0.7138, 0.3772, 0.6426, 0.4053, 0.7212, 0.5615, 0.6405, 0.6374, 0.6426, 0.4053, 0.7136, 0.743, 0.6097, 0.7815, 0.6405, 0.6374, 0.6891, 0.2345, 0.546, 0.2825, 0.6182, 0.1183, 0.546, 0.2825, 0.6426, 0.4053, 0.5656, 0.4702, 0.5656, 0.4702, 0.6405, 0.6374, 0.4987, 0.6505, 0.4987, 0.6505, 0.6097, 0.7815, 0.4712, 0.7971, 0.5656, 0.4702, 0.4785, 0.5338, 0.4697, 0.4063, 0.546, 0.2825, 0.5656, 0.4702, 0.4697, 0.4063, 0.418, 0.1201, 0.546, 0.2825, 0.4219, 0.3128, 0.4987, 0.6505, 0.4712, 0.7971, 0.3914, 0.6553, 0.4785, 0.5338, 0.4987, 0.6505, 0.3914, 0.6553, 0.4697, 0.4063, 0.3893, 0.4692, 0.4219, 0.3128, 0.3893, 0.4692, 0.3914, 0.6553, 0.3121, 0.5925, 0.3893, 0.4692, 0.3121, 0.5925, 0.3202, 0.3687, 0.4219, 0.3128, 0.3202, 0.3687, 0.3514, 0.2162, 0.3038, 0.8235, 0.1708, 0.8413, 0.1962, 0.6987, 0.3121, 0.5925, 0.3038, 0.8235, 0.1962, 0.6987, 0.3121, 0.5925, 0.1962, 0.6987, 0.2211, 0.5953, 0.09749, 0.6747, 0.1962, 0.6987, 0.1708, 0.8413, 0.06693, 0.7933, 0.7958, 0.3435, 0.8869, 0.384, 0.8587, 0.5928, 0.7852, 0.5242, 0.2086, 0.3063, 0.08447, 0.2928, 0.1717, 0.1832, 0.1395, 0.4694, 0.1962, 0.6987, 0.09749, 0.6747, 0.3741, 0.9507, 0.03115, 0.9116, 0.1708, 0.8413, 0.1717, 0.1832, 0.02261, 0.1504, 0.07916, 0.04881, 0.1708, 0.8413, 0.03115, 0.9116, 0.06693, 0.7933, 0.07678, 0.5308, 0.01291, 0.5913, 0.03047, 0.3838, 0.07678, 0.5308, 0.09749, 0.6747, 0.01291, 0.5913, 0.02261, 0.1504, 0.08447, 0.2928, 0.0, 0.273, 0.01291, 0.5913, 0.06693, 0.7933, 0.0, 0.7844, 0.9598, 0.2785, 0.9922, 0.3993, 0.8869, 0.384, 0.935, 0.5007, 0.9421, 0.7182, 0.8587, 0.5928, 0.935, 0.5007, 0.8587, 0.5928, 0.8869, 0.384, 0.8869, 0.384, 0.7958, 0.3435, 0.8282, 0.1815, 0.8587, 0.5928, 0.9421, 0.7182, 0.8045, 0.6947, 0.9494, 0.1481, 0.8282, 0.1815, 0.8035, 0.02974, 0.82, 0.8447, 0.9454, 0.9116, 0.6593, 0.9011, 0.8282, 0.1815, 0.7958, 0.3435, 0.6891, 0.2345, 0.7852, 0.5242, 0.8045, 0.6947, 0.7212, 0.5615, 0.4998, 0.7746, 0.5004, 0.8062, 0.4684, 0.8045, 0.4998, 0.7746, 0.4684, 0.8045, 0.4295, 0.739, 0.5, 0.2988, 0.469, 0.3253, 0.4647, 0.2468, 0.4998, 0.7746, 0.4295, 0.739, 0.4487, 0.6946, 0.4647, 0.2468, 0.4539, 0.1917, 0.4987, 0.1244, 0.5, 0.2988, 0.4647, 0.2468, 0.4987, 0.1244, 0.4487, 0.6946, 0.4441, 0.4877, 0.4998, 0.5018, 0.4997, 0.3345, 0.4441, 0.4877, 0.4076, 0.4719, 0.4895, 0.9727, 0.4684, 0.8045, 0.5004, 0.8062, 0.4487, 0.6946, 0.418, 0.5837, 0.4441, 0.4877, 0.4539, 0.1917, 0.3438, 0.09497, 0.4987, 0.1244, 0.4684, 0.8045, 0.4035, 0.743, 0.4295, 0.739, 0.4647, 0.2468, 0.373, 0.2606, 0.4539, 0.1917, 0.4684, 0.8045, 0.4895, 0.9727, 0.3332, 0.7773, 0.4035, 0.743, 0.3694, 0.6719, 0.4295, 0.739, 0.4295, 0.739, 0.3698, 0.5946, 0.4487, 0.6946, 0.4487, 0.6946, 0.3698, 0.5946, 0.418, 0.5837, 0.373, 0.2606, 0.2488, 0.2293, 0.4539, 0.1917, 0.3698, 0.5946, 0.3694, 0.6719, 0.354, 0.5403, 0.3845, 0.46, 0.3698, 0.5946, 0.354, 0.5403, 0.354, 0.5403, 0.3359, 0.4698, 0.3845, 0.46, 0.3332, 0.7773, 0.4895, 0.9727, 0.2445, 0.8748, 0.275, 0.467, 0.2488, 0.2293, 0.373, 0.2606, 0.4035, 0.743, 0.3332, 0.7773, 0.26, 0.6075, 0.254, 0.5141, 0.2373, 0.4549, 0.275, 0.467, 0.3332, 0.7773, 0.2445, 0.8748, 0.2331, 0.6928, 0.3332, 0.7773, 0.2331, 0.6928, 0.26, 0.6075, 0.2331, 0.6928, 0.1946, 0.5454, 0.26, 0.6075, 0.2445, 0.8748, 0.1444, 0.8317, 0.2331, 0.6928, 0.2488, 0.2293, 0.2373, 0.4549, 0.1612, 0.3237, 0.2373, 0.4549, 0.1946, 0.5454, 0.1629, 0.4314, 0.3438, 0.09497, 0.2488, 0.2293, 0.04448, 0.1607, 0.2373, 0.4549, 0.1629, 0.4314, 0.1612, 0.3237, 0.1612, 0.3237, 0.1158, 0.2541, 0.2488, 0.2293, 0.1946, 0.5454, 0.1182, 0.7488, 0.1496, 0.5687, 0.2488, 0.2293, 0.1158, 0.2541, 0.04448, 0.1607, 0.1629, 0.4314, 0.1496, 0.5687, 0.1159, 0.4334, 0.1629, 0.4314, 0.1159, 0.4334, 0.1612, 0.3237, 0.1182, 0.7488, 0.08893, 0.7215, 0.1496, 0.5687, 0.1612, 0.3237, 0.1159, 0.4334, 0.1158, 0.2541, 0.3438, 0.09497, 0.04448, 0.1607, 0.008186, 0.03923, 0.08059, 0.5109, 0.03837, 0.3402, 0.1158, 0.2541, 0.08893, 0.7215, 0.0006607, 0.696, 0.04375, 0.6513, 0.06864, 0.9115, 0.01402, 0.9913, 0.0006607, 0.696, 0.04448, 0.1607, 2.189e-05, 0.191, 0.008186, 0.03923, 0.04375, 0.6513, 0.0006607, 0.696, -4.268e-06, 0.4931, 0.4647, 0.2468, 0.469, 0.3253, 0.4338, 0.3353, 0.5, 0.2988, 0.4997, 0.3345, 0.469, 0.3253, 0.4998, 0.5018, 0.4998, 0.7746, 0.4487, 0.6946, 0.4987, 0.1244, 0.3438, 0.09497, 0.4922, 0.03287, 0.4997, 0.3345, 0.4998, 0.5018, 0.4441, 0.4877, 0.469, 0.3253, 0.4997, 0.3345, 0.4076, 0.4719, 0.4647, 0.2468, 0.4338, 0.3353, 0.3845, 0.46, 0.4338, 0.3353, 0.4076, 0.4719, 0.3845, 0.46, 0.469, 0.3253, 0.4076, 0.4719, 0.4338, 0.3353, 0.4076, 0.4719, 0.3698, 0.5946, 0.3845, 0.46, 0.4441, 0.4877, 0.418, 0.5837, 0.4076, 0.4719, 0.4076, 0.4719, 0.418, 0.5837, 0.3698, 0.5946, 0.4647, 0.2468, 0.3845, 0.46, 0.3636, 0.385, 0.4684, 0.8045, 0.3332, 0.7773, 0.4035, 0.743, 0.4647, 0.2468, 0.3636, 0.385, 0.373, 0.2606, 0.4295, 0.739, 0.3694, 0.6719, 0.3698, 0.5946, 0.4539, 0.1917, 0.2488, 0.2293, 0.3438, 0.09497, 0.354, 0.5403, 0.3694, 0.6719, 0.317, 0.5507, 0.3845, 0.46, 0.3359, 0.4698, 0.3636, 0.385, 0.3636, 0.385, 0.3359, 0.4698, 0.373, 0.2606, 0.3359, 0.4698, 0.275, 0.467, 0.373, 0.2606, 0.317, 0.5507, 0.3694, 0.6719, 0.4035, 0.743, 0.3359, 0.4698, 0.354, 0.5403, 0.317, 0.5507, 0.317, 0.5507, 0.4035, 0.743, 0.26, 0.6075, 0.275, 0.467, 0.3359, 0.4698, 0.317, 0.5507, 0.275, 0.467, 0.317, 0.5507, 0.254, 0.5141, 0.275, 0.467, 0.2373, 0.4549, 0.2488, 0.2293, 0.317, 0.5507, 0.26, 0.6075, 0.254, 0.5141, 0.254, 0.5141, 0.26, 0.6075, 0.2299, 0.5223, 0.26, 0.6075, 0.1946, 0.5454, 0.2299, 0.5223, 0.2373, 0.4549, 0.254, 0.5141, 0.2299, 0.5223, 0.2331, 0.6928, 0.1444, 0.8317, 0.1946, 0.5454, 0.06864, 0.9115, 0.2445, 0.8748, 0.2041, 0.968, 0.2373, 0.4549, 0.2299, 0.5223, 0.1946, 0.5454, 0.1946, 0.5454, 0.1496, 0.5687, 0.1629, 0.4314, 0.2445, 0.8748, 0.06864, 0.9115, 0.1444, 0.8317, 0.1444, 0.8317, 0.1182, 0.7488, 0.1946, 0.5454, 0.1159, 0.4334, 0.08893, 0.7215, 0.08059, 0.5109, 0.1496, 0.5687, 0.08893, 0.7215, 0.1159, 0.4334, 0.1159, 0.4334, 0.08059, 0.5109, 0.1158, 0.2541, 0.1182, 0.7488, 0.06864, 0.9115, 0.08893, 0.7215, 0.08059, 0.5109, 0.08893, 0.7215, 0.04375, 0.6513, 0.1444, 0.8317, 0.06864, 0.9115, 0.1182, 0.7488, -4.268e-06, 0.4931, 0.08059, 0.5109, 0.04375, 0.6513, 0.08893, 0.7215, 0.06864, 0.9115, 0.0006607, 0.696, 0.04448, 0.1607, 0.1158, 0.2541, 0.03837, 0.3402, 0.04448, 0.1607, 0.03837, 0.3402, 2.189e-05, 0.191, 0.08059, 0.5109, -4.268e-06, 0.4931, 0.03837, 0.3402, 2.189e-05, 0.191, 0.03837, 0.3402, -4.268e-06, 0.4931, 0.4998, 0.7746, 0.4684, 0.8045, 0.5004, 0.8062, 0.4998, 0.7746, 0.4295, 0.739, 0.4684, 0.8045, 0.5, 0.2988, 0.4647, 0.2468, 0.469, 0.3253, 0.4998, 0.7746, 0.4487, 0.6946, 0.4295, 0.739, 0.4647, 0.2468, 0.4987, 0.1244, 0.4539, 0.1917, 0.5, 0.2988, 0.4987, 0.1244, 0.4647, 0.2468, 0.4487, 0.6946, 0.4998, 0.5018, 0.4441, 0.4877, 0.4997, 0.3345, 0.4076, 0.4719, 0.4441, 0.4877, 0.4895, 0.9727, 0.5004, 0.8062, 0.4684, 0.8045, 0.4487, 0.6946, 0.4441, 0.4877, 0.418, 0.5837, 0.4539, 0.1917, 0.4987, 0.1244, 0.3438, 0.09497, 0.4684, 0.8045, 0.4295, 0.739, 0.4035, 0.743, 0.4647, 0.2468, 0.4539, 0.1917, 0.373, 0.2606, 0.4684, 0.8045, 0.3332, 0.7773, 0.4895, 0.9727, 0.4035, 0.743, 0.4295, 0.739, 0.3694, 0.6719, 0.4295, 0.739, 0.4487, 0.6946, 0.3698, 0.5946, 0.4487, 0.6946, 0.418, 0.5837, 0.3698, 0.5946, 0.373, 0.2606, 0.4539, 0.1917, 0.2488, 0.2293, 0.3698, 0.5946, 0.354, 0.5403, 0.3694, 0.6719, 0.3845, 0.46, 0.354, 0.5403, 0.3698, 0.5946, 0.354, 0.5403, 0.3845, 0.46, 0.3359, 0.4698, 0.3332, 0.7773, 0.2445, 0.8748, 0.4895, 0.9727, 0.275, 0.467, 0.373, 0.2606, 0.2488, 0.2293, 0.4035, 0.743, 0.26, 0.6075, 0.3332, 0.7773, 0.254, 0.5141, 0.275, 0.467, 0.2373, 0.4549, 0.3332, 0.7773, 0.2331, 0.6928, 0.2445, 0.8748, 0.3332, 0.7773, 0.26, 0.6075, 0.2331, 0.6928, 0.2331, 0.6928, 0.26, 0.6075, 0.1946, 0.5454, 0.2445, 0.8748, 0.2331, 0.6928, 0.1444, 0.8317, 0.2488, 0.2293, 0.1612, 0.3237, 0.2373, 0.4549, 0.2373, 0.4549, 0.1629, 0.4314, 0.1946, 0.5454, 0.3438, 0.09497, 0.04448, 0.1607, 0.2488, 0.2293, 0.2373, 0.4549, 0.1612, 0.3237, 0.1629, 0.4314, 0.1612, 0.3237, 0.2488, 0.2293, 0.1158, 0.2541, 0.1946, 0.5454, 0.1496, 0.5687, 0.1182, 0.7488, 0.2488, 0.2293, 0.04448, 0.1607, 0.1158, 0.2541, 0.1629, 0.4314, 0.1159, 0.4334, 0.1496, 0.5687, 0.1629, 0.4314, 0.1612, 0.3237, 0.1159, 0.4334, 0.1182, 0.7488, 0.1496, 0.5687, 0.08893, 0.7215, 0.1612, 0.3237, 0.1158, 0.2541, 0.1159, 0.4334, 0.3438, 0.09497, 0.008186, 0.03923, 0.04448, 0.1607, 0.08059, 0.5109, 0.1158, 0.2541, 0.03837, 0.3402, 0.08893, 0.7215, 0.04375, 0.6513, 0.0006607, 0.696, 0.06864, 0.9115, 0.0006607, 0.696, 0.01402, 0.9913, 0.04448, 0.1607, 0.008186, 0.03923, 2.189e-05, 0.191, 0.04375, 0.6513, -4.268e-06, 0.4931, 0.0006607, 0.696, 0.4647, 0.2468, 0.4338, 0.3353, 0.469, 0.3253, 0.5, 0.2988, 0.469, 0.3253, 0.4997, 0.3345, 0.4998, 0.5018, 0.4487, 0.6946, 0.4998, 0.7746, 0.4987, 0.1244, 0.4922, 0.03287, 0.3438, 0.09497, 0.4997, 0.3345, 0.4441, 0.4877, 0.4998, 0.5018, 0.469, 0.3253, 0.4076, 0.4719, 0.4997, 0.3345, 0.4647, 0.2468, 0.3845, 0.46, 0.4338, 0.3353, 0.4338, 0.3353, 0.3845, 0.46, 0.4076, 0.4719, 0.469, 0.3253, 0.4338, 0.3353, 0.4076, 0.4719, 0.4076, 0.4719, 0.3845, 0.46, 0.3698, 0.5946, 0.4441, 0.4877, 0.4076, 0.4719, 0.418, 0.5837, 0.4076, 0.4719, 0.3698, 0.5946, 0.418, 0.5837, 0.4647, 0.2468, 0.3636, 0.385, 0.3845, 0.46, 0.4684, 0.8045, 0.4035, 0.743, 0.3332, 0.7773, 0.4647, 0.2468, 0.373, 0.2606, 0.3636, 0.385, 0.4295, 0.739, 0.3698, 0.5946, 0.3694, 0.6719, 0.4539, 0.1917, 0.3438, 0.09497, 0.2488, 0.2293, 0.354, 0.5403, 0.317, 0.5507, 0.3694, 0.6719, 0.3845, 0.46, 0.3636, 0.385, 0.3359, 0.4698, 0.3636, 0.385, 0.373, 0.2606, 0.3359, 0.4698, 0.3359, 0.4698, 0.373, 0.2606, 0.275, 0.467, 0.317, 0.5507, 0.4035, 0.743, 0.3694, 0.6719, 0.3359, 0.4698, 0.317, 0.5507, 0.354, 0.5403, 0.317, 0.5507, 0.26, 0.6075, 0.4035, 0.743, 0.275, 0.467, 0.317, 0.5507, 0.3359, 0.4698, 0.275, 0.467, 0.254, 0.5141, 0.317, 0.5507, 0.275, 0.467, 0.2488, 0.2293, 0.2373, 0.4549, 0.317, 0.5507, 0.254, 0.5141, 0.26, 0.6075, 0.254, 0.5141, 0.2299, 0.5223, 0.26, 0.6075, 0.26, 0.6075, 0.2299, 0.5223, 0.1946, 0.5454, 0.2373, 0.4549, 0.2299, 0.5223, 0.254, 0.5141, 0.2331, 0.6928, 0.1946, 0.5454, 0.1444, 0.8317, 0.06864, 0.9115, 0.2041, 0.968, 0.2445, 0.8748, 0.2373, 0.4549, 0.1946, 0.5454, 0.2299, 0.5223, 0.1946, 0.5454, 0.1629, 0.4314, 0.1496, 0.5687, 0.2445, 0.8748, 0.1444, 0.8317, 0.06864, 0.9115, 0.1444, 0.8317, 0.1946, 0.5454, 0.1182, 0.7488, 0.1159, 0.4334, 0.08059, 0.5109, 0.08893, 0.7215, 0.1496, 0.5687, 0.1159, 0.4334, 0.08893, 0.7215, 0.1159, 0.4334, 0.1158, 0.2541, 0.08059, 0.5109, 0.1182, 0.7488, 0.08893, 0.7215, 0.06864, 0.9115, 0.08059, 0.5109, 0.04375, 0.6513, 0.08893, 0.7215, 0.1444, 0.8317, 0.1182, 0.7488, 0.06864, 0.9115, -4.268e-06, 0.4931, 0.04375, 0.6513, 0.08059, 0.5109, 0.08893, 0.7215, 0.0006607, 0.696, 0.06864, 0.9115, 0.04448, 0.1607, 0.03837, 0.3402, 0.1158, 0.2541, 0.04448, 0.1607, 2.189e-05, 0.191, 0.03837, 0.3402, 0.08059, 0.5109, 0.03837, 0.3402, -4.268e-06, 0.4931, 2.189e-05, 0.191, -4.268e-06, 0.4931, 0.03837, 0.3402])
me_sphere_002.materials.append(mat_crystal_glow)
me_sphere_002.update()

# ---- objects
ob_sphere_001 = bpy.data.objects.new('Sphere.001', me_sphere_001)
ob_sphere_002 = bpy.data.objects.new('Sphere.002', me_sphere_002)

# ---- transforms, parenting, visibility, modifiers, constraints
ob_sphere_001.location = (0.3246, -0.02008, 0.1984)
ob_sphere_001.scale = (0.6098, 0.6098, 0.6098)
ob_sphere_002.location = (-0.01489, -0.02008, 0.1984)
ob_sphere_002.scale = (0.3653, 0.3653, 0.3653)

# ---- collection membership
col_collection.objects.link(ob_sphere_001)
col_collection.objects.link(ob_sphere_002)

# ---- scene / render settings (as saved in the file)
scene.frame_start = 1; scene.frame_end = 250; scene.frame_set(1)
scene.render.engine = 'BLENDER_EEVEE_NEXT'
bpy.context.view_layer.update()

# ---- added for rendering (the .blend has no active camera): camera
cam_auto = bpy.data.cameras.new('AutoCamera')
cam_auto.lens = 50.0
cam_auto.sensor_width = 36.0
cam_auto.clip_end = 1000.0
ob_auto_camera = bpy.data.objects.new('AutoCamera', cam_auto)
scene.collection.objects.link(ob_auto_camera)
ob_auto_camera.location = (5.41631, -6.4452, 4.31347)
ob_auto_camera.rotation_euler = (1.09748, -7.21219e-08, 0.694738)
scene.camera = ob_auto_camera
bpy.context.view_layer.update()
